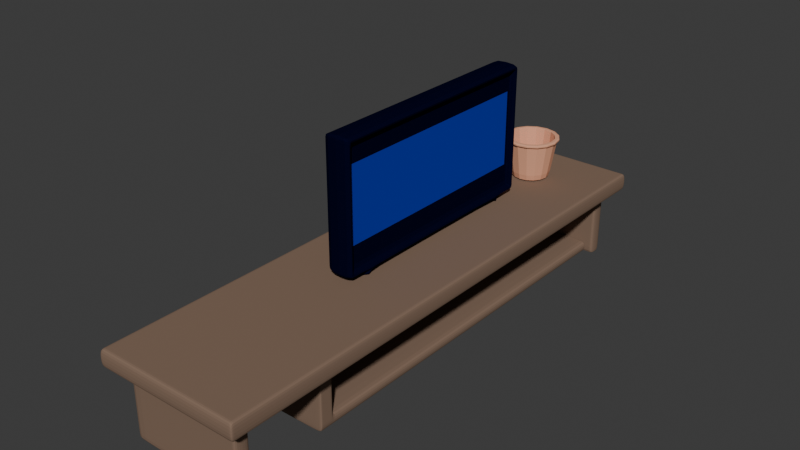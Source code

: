 # Source: Estar.blend  (saved by Blender 4.1.24; exported with 4.5.12 LTS)
import bpy
from mathutils import Matrix  # noqa: F401  (used for matrix-valued properties, if any)

bpy.ops.wm.read_factory_settings(use_empty=True)
scene = bpy.context.scene
scene.name = 'Scene'

# ---- collections
col_collection = bpy.data.collections.new('Collection'); scene.collection.children.link(col_collection)

# ---- materials (node trees are filled in below, after node groups)
mat_material_003 = bpy.data.materials.new('Material.003')
mat_material_003.use_transparent_shadow = False
mat_material_003.diffuse_color = (0.8003, 0.3922, 0.2482, 1.0)
mat_material_001 = bpy.data.materials.new('Material.001')
mat_material_001.use_transparent_shadow = False
mat_material_001.diffuse_color = (0.00155, 0.002005, 0.01745, 1.0)
mat_material_002 = bpy.data.materials.new('Material.002')
mat_material_002.use_transparent_shadow = False
mat_material_002.diffuse_color = (0.006511, 0.03104, 0.4245, 1.0)
mat_material_004 = bpy.data.materials.new('Material.004')
mat_material_004.use_transparent_shadow = False
mat_material_004.diffuse_color = (0.2334, 0.155, 0.1113, 1.0)

# ---- material node trees

# ---- world
world_world = bpy.data.worlds.new('World'); scene.world = world_world
world_world.use_nodes = True; world_world.node_tree.nodes.clear()
_N = world_world.node_tree.nodes; _L = world_world.node_tree.links
n0 = _N.new('ShaderNodeOutputWorld'); n0.name = 'World Output'; n0.location = (300, 300)
n1 = _N.new('ShaderNodeBackground'); n1.name = 'Background'; n1.location = (10, 300)
n1.inputs[0].default_value = (0.05088, 0.05088, 0.05088, 1.0)
_L.new(n1.outputs[0], n0.inputs[0])
n0.is_active_output = True
world_world.color = (0.05088, 0.05088, 0.05088)
world_world.use_sun_shadow = False
world_world.sun_shadow_jitter_overblur = 0.0

# ---- meshes
me_cylinder_001 = bpy.data.meshes.new('Cylinder.001')
me_cylinder_001.from_pydata([(0.0, 1.0, -1.0), (-2.251e-09, 1.207, 1.0), (0.7071, 0.7071, -1.0), (0.8531, 0.8531, 1.0), (1.0, 0.0, -1.0), (1.207, 0.0, 1.0), (0.7071, -0.7071, -1.0), (0.8531, -0.8531, 1.0), (0.0, -1.0, -1.0), (-2.251e-09, -1.207, 1.0), (-0.7071, -0.7071, -1.0), (-0.8531, -0.8531, 1.0), (-1.0, 0.0, -1.0), (-1.207, 0.0, 1.0), (-0.7071, 0.7071, -1.0), (-0.8531, 0.8531, 1.0), (1.029, 1.029, 0.9714), (-2.877e-09, 1.455, 0.9714), (1.455, 0.0, 0.9714), (1.029, -1.029, 0.9714), (-2.877e-09, -1.455, 0.9714), (-1.029, -1.029, 0.9714), (-1.455, 0.0, 0.9714), (-1.029, 1.029, 0.9714), (0.6851, 0.6851, -0.7869), (-4.744e-09, 0.9688, -0.7869), (0.9688, 0.0, -0.7869), (0.6851, -0.6851, -0.7869), (-4.744e-09, -0.9688, -0.7869), (-0.6851, -0.6851, -0.7869), (-0.9688, 0.0, -0.7869), (-0.6851, 0.6851, -0.7869), (-2.077e-09, 1.333, 0.8455), (1.016, 1.016, 0.8855), (1.437, 0.0, 0.8855), (1.016, -1.016, 0.8855), (-2.69e-09, -1.437, 0.8855), (-1.016, -1.016, 0.8855), (-1.437, 0.0, 0.8855), (-1.016, 1.016, 0.8855), (0.962, 0.962, 1.0), (-2.251e-09, 1.361, 1.0), (1.361, 0.0, 1.0), (0.962, -0.962, 1.0), (-2.251e-09, -1.361, 1.0), (-0.962, -0.962, 1.0), (-1.361, 0.0, 1.0), (-0.962, 0.962, 1.0), (-0.9423, 0.9423, 0.8455), (-2.69e-09, 1.437, 0.8855), (-1.333, 0.0, 0.8455), (-0.9423, -0.9423, 0.8455), (-2.077e-09, -1.333, 0.8455), (0.9423, -0.9423, 0.8455), (1.333, 0.0, 0.8455), (0.9423, 0.9423, 0.8455), (0.7118, 0.7118, -0.9631), (1.007, 0.0, -0.9631), (0.7118, -0.7118, -0.9631), (-4.153e-11, -1.007, -0.9631), (-0.7118, -0.7118, -0.9631), (-1.007, 0.0, -0.9631), (-0.7118, 0.7118, -0.9631), (-4.153e-11, 1.007, -0.9631), (-2.063e-09, 1.33, 0.8324), (0.9407, 0.9407, 0.8324), (1.33, 0.0, 0.8324), (0.9407, -0.9407, 0.8324), (-2.063e-09, -1.33, 0.8324), (-0.9407, -0.9407, 0.8324), (-1.33, 0.0, 0.8324), (-0.9407, 0.9407, 0.8324), (-2.251e-09, 1.34, 1.0), (0.9474, 0.9474, 1.0), (1.34, 0.0, 1.0), (0.9474, -0.9474, 1.0), (-2.251e-09, -1.34, 1.0), (-0.9474, -0.9474, 1.0), (-1.34, 0.0, 1.0), (-0.9474, 0.9474, 1.0), (1.012, 1.012, 0.9787), (-2.718e-09, 1.431, 0.9787), (1.431, 0.0, 0.9787), (1.012, -1.012, 0.9787), (-2.718e-09, -1.431, 0.9787), (-1.012, -1.012, 0.9787), (-1.431, 0.0, 0.9787), (-1.012, 1.012, 0.9787), (-2.721e-09, 1.44, 0.8996), (1.018, 1.018, 0.8996), (1.44, 0.0, 0.8996), (1.018, -1.018, 0.8996), (-2.721e-09, -1.44, 0.8996), (-1.018, -1.018, 0.8996), (-1.44, 0.0, 0.8996), (-1.018, 1.018, 0.8996), (-1.005, 1.005, 0.8794), (-2.597e-09, 1.421, 0.8794), (-1.421, 0.0, 0.8794), (-1.005, -1.005, 0.8794), (-2.597e-09, -1.421, 0.8794), (1.005, -1.005, 0.8794), (1.421, 0.0, 0.8794), (1.005, 1.005, 0.8794), (-2.212e-09, 1.356, 0.8543), (-0.9586, 0.9586, 0.8543), (-1.356, 0.0, 0.8543), (-0.9586, -0.9586, 0.8543), (-2.212e-09, -1.356, 0.8543), (0.9586, -0.9586, 0.8543), (1.356, 0.0, 0.8543), (0.9586, 0.9586, 0.8543), (-2.251e-09, 1.23, 1.0), (0.87, 0.87, 1.0), (1.23, 0.0, 1.0), (0.87, -0.87, 1.0), (-2.251e-09, -1.23, 1.0), (-0.87, -0.87, 1.0), (-1.23, 0.0, 1.0), (-0.87, 0.87, 1.0), (-0.9954, 0.0, -0.5867), (-0.7039, 0.7039, -0.5867), (-4.464e-09, -0.9954, -0.5867), (-0.7039, -0.7039, -0.5867), (0.9954, 0.0, -0.5867), (0.7039, -0.7039, -0.5867), (-4.464e-09, 0.9954, -0.5867), (0.7039, 0.7039, -0.5867), (-0.8485, 0.8485, 0.9504), (-0.8485, -0.8485, 0.9504), (0.8485, -0.8485, 0.9504), (0.8485, 0.8485, 0.9504), (-1.2, 0.0, 0.9504), (-2.32e-09, -1.2, 0.9504), (1.2, 0.0, 0.9504), (-2.32e-09, 1.2, 0.9504)], [], [(88, 17, 16, 89), (89, 16, 18, 90), (90, 18, 19, 91), (91, 19, 20, 92), (92, 20, 21, 93), (93, 21, 22, 94), (121, 120, 30, 31), (94, 22, 23, 95), (95, 23, 17, 88), (0, 2, 4, 6, 8, 10, 12, 14), (72, 73, 40, 41), (73, 74, 42, 40), (74, 75, 43, 42), (75, 76, 44, 43), (76, 77, 45, 44), (77, 78, 46, 45), (78, 79, 47, 46), (79, 72, 41, 47), (24, 25, 31, 30, 29, 28, 27, 26), (123, 122, 28, 29), (125, 124, 26, 27), (127, 126, 25, 24), (126, 121, 31, 25), (120, 123, 29, 30), (122, 125, 27, 28), (124, 127, 24, 26), (71, 48, 32, 64), (70, 50, 48, 71), (69, 51, 50, 70), (68, 52, 51, 69), (67, 53, 52, 68), (66, 54, 53, 67), (65, 55, 54, 66), (64, 32, 55, 65), (80, 81, 41, 40), (82, 80, 40, 42), (83, 82, 42, 43), (84, 83, 43, 44), (85, 84, 44, 45), (86, 85, 45, 46), (87, 86, 46, 47), (81, 87, 47, 41), (105, 104, 32, 48), (106, 105, 48, 50), (107, 106, 50, 51), (108, 107, 51, 52), (109, 108, 52, 53), (110, 109, 53, 54), (111, 110, 54, 55), (104, 111, 55, 32), (0, 63, 56, 2), (2, 56, 57, 4), (4, 57, 58, 6), (6, 58, 59, 8), (8, 59, 60, 10), (10, 60, 61, 12), (12, 61, 62, 14), (14, 62, 63, 0), (63, 64, 65, 56), (56, 65, 66, 57), (57, 66, 67, 58), (58, 67, 68, 59), (59, 68, 69, 60), (60, 69, 70, 61), (61, 70, 71, 62), (62, 71, 64, 63), (119, 112, 72, 79), (118, 119, 79, 78), (117, 118, 78, 77), (116, 117, 77, 76), (115, 116, 76, 75), (114, 115, 75, 74), (113, 114, 74, 73), (112, 113, 73, 72), (17, 23, 87, 81), (23, 22, 86, 87), (22, 21, 85, 86), (21, 20, 84, 85), (20, 19, 83, 84), (19, 18, 82, 83), (18, 16, 80, 82), (16, 17, 81, 80), (39, 95, 88, 49), (38, 94, 95, 39), (37, 93, 94, 38), (36, 92, 93, 37), (35, 91, 92, 36), (34, 90, 91, 35), (33, 89, 90, 34), (49, 88, 89, 33), (49, 33, 103, 97), (33, 34, 102, 103), (34, 35, 101, 102), (35, 36, 100, 101), (36, 37, 99, 100), (37, 38, 98, 99), (38, 39, 96, 98), (39, 49, 97, 96), (97, 103, 111, 104), (103, 102, 110, 111), (102, 101, 109, 110), (101, 100, 108, 109), (100, 99, 107, 108), (99, 98, 106, 107), (98, 96, 105, 106), (96, 97, 104, 105), (1, 3, 113, 112), (3, 5, 114, 113), (5, 7, 115, 114), (7, 9, 116, 115), (9, 11, 117, 116), (11, 13, 118, 117), (13, 15, 119, 118), (15, 1, 112, 119), (134, 131, 127, 124), (133, 130, 125, 122), (132, 129, 123, 120), (135, 128, 121, 126), (131, 135, 126, 127), (130, 134, 124, 125), (129, 133, 122, 123), (128, 132, 120, 121), (15, 13, 132, 128), (11, 9, 133, 129), (7, 5, 134, 130), (3, 1, 135, 131), (1, 15, 128, 135), (13, 11, 129, 132), (9, 7, 130, 133), (5, 3, 131, 134)])
_uv = me_cylinder_001.uv_layers.new(name='UVMap')
_uv.uv.foreach_set('vector', [1.0, 0.9739, 1.0, 0.9907, 0.875, 0.9907, 0.875, 0.9739, 0.875, 0.9739, 0.875, 0.9907, 0.75, 0.9907, 0.75, 0.9739, 0.75, 0.9739, 0.75, 0.9907, 0.625, 0.9907, 0.625, 0.9739, 0.625, 0.9739, 0.625, 0.9907, 0.5, 0.9907, 0.5, 0.9739, 0.5, 0.9739, 0.5, 0.9907, 0.375, 0.9907, 0.375, 0.9739, 0.375, 0.9739, 0.375, 0.9907, 0.25, 0.9907, 0.25, 0.9739, 0.0995, 0.4005, 0.03717, 0.25, 0.03717, 0.25, 0.0995, 0.4005, 0.25, 0.9739, 0.25, 0.9907, 0.125, 0.9907, 0.125, 0.9739, 0.125, 0.9739, 0.125, 0.9907, -4.432e-05, 0.9907, 2.978e-05, 0.9739, 0.75, 0.49, 0.9197, 0.4197, 0.99, 0.25, 0.9197, 0.08029, 0.75, 0.01, 0.5803, 0.08029, 0.51, 0.25, 0.5803, 0.4197, 0.25, 0.4864, 0.4171, 0.4171, 0.4197, 0.4197, 0.25, 0.49, 0.4171, 0.4171, 0.4864, 0.25, 0.49, 0.25, 0.4197, 0.4197, 0.4864, 0.25, 0.4171, 0.08287, 0.4197, 0.08029, 0.49, 0.25, 0.4171, 0.08287, 0.25, 0.01364, 0.25, 0.01, 0.4197, 0.08029, 0.25, 0.01364, 0.08287, 0.08287, 0.08029, 0.08029, 0.25, 0.01, 0.08287, 0.08287, 0.01364, 0.25, 0.01, 0.25, 0.08029, 0.08029, 0.01364, 0.25, 0.08287, 0.4171, 0.08029, 0.4197, 0.01, 0.25, 0.08287, 0.4171, 0.25, 0.4864, 0.25, 0.49, 0.08029, 0.4197, 0.4005, 0.4005, 0.25, 0.4628, 0.0995, 0.4005, 0.03717, 0.25, 0.0995, 0.0995, 0.25, 0.03717, 0.4005, 0.0995, 0.4628, 0.25, 0.0995, 0.0995, 0.25, 0.03717, 0.25, 0.03717, 0.0995, 0.0995, 0.4005, 0.0995, 0.4628, 0.25, 0.4628, 0.25, 0.4005, 0.0995, 0.4005, 0.4005, 0.25, 0.4628, 0.25, 0.4628, 0.4005, 0.4005, 0.25, 0.4628, 0.0995, 0.4005, 0.0995, 0.4005, 0.25, 0.4628, 0.03717, 0.25, 0.0995, 0.0995, 0.0995, 0.0995, 0.03717, 0.25, 0.25, 0.03717, 0.4005, 0.0995, 0.4005, 0.0995, 0.25, 0.03717, 0.4628, 0.25, 0.4005, 0.4005, 0.4005, 0.4005, 0.4628, 0.25, 0.125, 0.9581, 0.125, 0.9614, 0.0, 0.9614, 0.0, 0.9581, 0.25, 0.9581, 0.25, 0.9614, 0.125, 0.9614, 0.125, 0.9581, 0.375, 0.9581, 0.375, 0.9614, 0.25, 0.9614, 0.25, 0.9581, 0.5, 0.9581, 0.5, 0.9614, 0.375, 0.9614, 0.375, 0.9581, 0.625, 0.9581, 0.625, 0.9614, 0.5, 0.9614, 0.5, 0.9581, 0.75, 0.9581, 0.75, 0.9614, 0.625, 0.9614, 0.625, 0.9581, 0.875, 0.9581, 0.875, 0.9614, 0.75, 0.9614, 0.75, 0.9581, 1.0, 0.9581, 1.0, 0.9614, 0.875, 0.9614, 0.875, 0.9581, 0.875, 0.9931, 1.0, 0.9931, 1.0, 1.0, 0.875, 1.0, 0.75, 0.9931, 0.875, 0.9931, 0.875, 1.0, 0.75, 1.0, 0.625, 0.9931, 0.75, 0.9931, 0.75, 1.0, 0.625, 1.0, 0.5, 0.9931, 0.625, 0.9931, 0.625, 1.0, 0.5, 1.0, 0.375, 0.9931, 0.5, 0.9931, 0.5, 1.0, 0.375, 1.0, 0.25, 0.9931, 0.375, 0.9931, 0.375, 1.0, 0.25, 1.0, 0.125, 0.9931, 0.25, 0.9931, 0.25, 1.0, 0.125, 1.0, -3.302e-05, 0.9931, 0.125, 0.9931, 0.125, 1.0, 0.0, 1.0, 0.125, 0.9634, 9.771e-06, 0.9634, 0.0, 0.9614, 0.125, 0.9614, 0.25, 0.9634, 0.125, 0.9634, 0.125, 0.9614, 0.25, 0.9614, 0.375, 0.9634, 0.25, 0.9634, 0.25, 0.9614, 0.375, 0.9614, 0.5, 0.9634, 0.375, 0.9634, 0.375, 0.9614, 0.5, 0.9614, 0.625, 0.9634, 0.5, 0.9634, 0.5, 0.9614, 0.625, 0.9614, 0.75, 0.9634, 0.625, 0.9634, 0.625, 0.9614, 0.75, 0.9614, 0.875, 0.9634, 0.75, 0.9634, 0.75, 0.9614, 0.875, 0.9614, 1.0, 0.9634, 0.875, 0.9634, 0.875, 0.9614, 1.0, 0.9614, 1.0, 0.5, 1.0, 0.5092, 0.875, 0.5092, 0.875, 0.5, 0.875, 0.5, 0.875, 0.5092, 0.75, 0.5092, 0.75, 0.5, 0.75, 0.5, 0.75, 0.5092, 0.625, 0.5092, 0.625, 0.5, 0.625, 0.5, 0.625, 0.5092, 0.5, 0.5092, 0.5, 0.5, 0.5, 0.5, 0.5, 0.5092, 0.375, 0.5092, 0.375, 0.5, 0.375, 0.5, 0.375, 0.5092, 0.25, 0.5092, 0.25, 0.5, 0.25, 0.5, 0.25, 0.5092, 0.125, 0.5092, 0.125, 0.5, 0.125, 0.5, 0.125, 0.5092, 0.0, 0.5092, 0.0, 0.5, 1.0, 0.5092, 1.0, 0.9581, 0.875, 0.9581, 0.875, 0.5092, 0.875, 0.5092, 0.875, 0.9581, 0.75, 0.9581, 0.75, 0.5092, 0.75, 0.5092, 0.75, 0.9581, 0.625, 0.9581, 0.625, 0.5092, 0.625, 0.5092, 0.625, 0.9581, 0.5, 0.9581, 0.5, 0.5092, 0.5, 0.5092, 0.5, 0.9581, 0.375, 0.9581, 0.375, 0.5092, 0.375, 0.5092, 0.375, 0.9581, 0.25, 0.9581, 0.25, 0.5092, 0.25, 0.5092, 0.25, 0.9581, 0.125, 0.9581, 0.125, 0.5092, 0.125, 0.5092, 0.125, 0.9581, 0.0, 0.9581, 0.0, 0.5092, 0.09654, 0.4035, 0.25, 0.467, 0.25, 0.4864, 0.08287, 0.4171, 0.03297, 0.25, 0.09654, 0.4035, 0.08287, 0.4171, 0.01364, 0.25, 0.09654, 0.09654, 0.03297, 0.25, 0.01364, 0.25, 0.08287, 0.08287, 0.25, 0.03297, 0.09654, 0.09654, 0.08287, 0.08287, 0.25, 0.01364, 0.4035, 0.09654, 0.25, 0.03297, 0.25, 0.01364, 0.4171, 0.08287, 0.467, 0.25, 0.4035, 0.09654, 0.4171, 0.08287, 0.4864, 0.25, 0.4035, 0.4035, 0.467, 0.25, 0.4864, 0.25, 0.4171, 0.4171, 0.25, 0.467, 0.4035, 0.4035, 0.4171, 0.4171, 0.25, 0.4864, -4.432e-05, 0.9907, 0.125, 0.9907, 0.125, 0.9931, -3.302e-05, 0.9931, 0.125, 0.9907, 0.25, 0.9907, 0.25, 0.9931, 0.125, 0.9931, 0.25, 0.9907, 0.375, 0.9907, 0.375, 0.9931, 0.25, 0.9931, 0.375, 0.9907, 0.5, 0.9907, 0.5, 0.9931, 0.375, 0.9931, 0.5, 0.9907, 0.625, 0.9907, 0.625, 0.9931, 0.5, 0.9931, 0.625, 0.9907, 0.75, 0.9907, 0.75, 0.9931, 0.625, 0.9931, 0.75, 0.9907, 0.875, 0.9907, 0.875, 0.9931, 0.75, 0.9931, 0.875, 0.9907, 1.0, 0.9907, 1.0, 0.9931, 0.875, 0.9931, 0.125, 0.9706, 0.125, 0.9739, 2.978e-05, 0.9739, 4.435e-05, 0.9706, 0.25, 0.9706, 0.25, 0.9739, 0.125, 0.9739, 0.125, 0.9706, 0.375, 0.9706, 0.375, 0.9739, 0.25, 0.9739, 0.25, 0.9706, 0.5, 0.9706, 0.5, 0.9739, 0.375, 0.9739, 0.375, 0.9706, 0.625, 0.9706, 0.625, 0.9739, 0.5, 0.9739, 0.5, 0.9706, 0.75, 0.9706, 0.75, 0.9739, 0.625, 0.9739, 0.625, 0.9706, 0.875, 0.9706, 0.875, 0.9739, 0.75, 0.9739, 0.75, 0.9706, 1.0, 0.9706, 1.0, 0.9739, 0.875, 0.9739, 0.875, 0.9706, 1.0, 0.9706, 0.875, 0.9706, 0.875, 0.9692, 1.0, 0.9692, 0.875, 0.9706, 0.75, 0.9706, 0.75, 0.9692, 0.875, 0.9692, 0.75, 0.9706, 0.625, 0.9706, 0.625, 0.9692, 0.75, 0.9692, 0.625, 0.9706, 0.5, 0.9706, 0.5, 0.9692, 0.625, 0.9692, 0.5, 0.9706, 0.375, 0.9706, 0.375, 0.9692, 0.5, 0.9692, 0.375, 0.9706, 0.25, 0.9706, 0.25, 0.9692, 0.375, 0.9692, 0.25, 0.9706, 0.125, 0.9706, 0.125, 0.9692, 0.25, 0.9692, 0.125, 0.9706, 4.435e-05, 0.9706, 3.759e-05, 0.9692, 0.125, 0.9692, 1.0, 0.9692, 0.875, 0.9692, 0.875, 0.9634, 1.0, 0.9634, 0.875, 0.9692, 0.75, 0.9692, 0.75, 0.9634, 0.875, 0.9634, 0.75, 0.9692, 0.625, 0.9692, 0.625, 0.9634, 0.75, 0.9634, 0.625, 0.9692, 0.5, 0.9692, 0.5, 0.9634, 0.625, 0.9634, 0.5, 0.9692, 0.375, 0.9692, 0.375, 0.9634, 0.5, 0.9634, 0.375, 0.9692, 0.25, 0.9692, 0.25, 0.9634, 0.375, 0.9634, 0.25, 0.9692, 0.125, 0.9692, 0.125, 0.9634, 0.25, 0.9634, 0.125, 0.9692, 3.759e-05, 0.9692, 9.771e-06, 0.9634, 0.125, 0.9634, 0.25, 0.4628, 0.4005, 0.4005, 0.4035, 0.4035, 0.25, 0.467, 0.4005, 0.4005, 0.4628, 0.25, 0.467, 0.25, 0.4035, 0.4035, 0.4628, 0.25, 0.4005, 0.0995, 0.4035, 0.09654, 0.467, 0.25, 0.4005, 0.0995, 0.25, 0.03717, 0.25, 0.03297, 0.4035, 0.09654, 0.25, 0.03717, 0.0995, 0.0995, 0.09654, 0.09654, 0.25, 0.03297, 0.0995, 0.0995, 0.03717, 0.25, 0.03297, 0.25, 0.09654, 0.09654, 0.03717, 0.25, 0.0995, 0.4005, 0.09654, 0.4035, 0.03297, 0.25, 0.0995, 0.4005, 0.25, 0.4628, 0.25, 0.467, 0.09654, 0.4035, 0.4628, 0.25, 0.4005, 0.4005, 0.4005, 0.4005, 0.4628, 0.25, 0.25, 0.03717, 0.4005, 0.0995, 0.4005, 0.0995, 0.25, 0.03717, 0.03717, 0.25, 0.0995, 0.0995, 0.0995, 0.0995, 0.03717, 0.25, 0.25, 0.4628, 0.0995, 0.4005, 0.0995, 0.4005, 0.25, 0.4628, 0.4005, 0.4005, 0.25, 0.4628, 0.25, 0.4628, 0.4005, 0.4005, 0.4005, 0.0995, 0.4628, 0.25, 0.4628, 0.25, 0.4005, 0.0995, 0.0995, 0.0995, 0.25, 0.03717, 0.25, 0.03717, 0.0995, 0.0995, 0.0995, 0.4005, 0.03717, 0.25, 0.03717, 0.25, 0.0995, 0.4005, 0.0995, 0.4005, 0.03717, 0.25, 0.03717, 0.25, 0.0995, 0.4005, 0.0995, 0.0995, 0.25, 0.03717, 0.25, 0.03717, 0.0995, 0.0995, 0.4005, 0.0995, 0.4628, 0.25, 0.4628, 0.25, 0.4005, 0.0995, 0.4005, 0.4005, 0.25, 0.4628, 0.25, 0.4628, 0.4005, 0.4005, 0.25, 0.4628, 0.0995, 0.4005, 0.0995, 0.4005, 0.25, 0.4628, 0.03717, 0.25, 0.0995, 0.0995, 0.0995, 0.0995, 0.03717, 0.25, 0.25, 0.03717, 0.4005, 0.0995, 0.4005, 0.0995, 0.25, 0.03717, 0.4628, 0.25, 0.4005, 0.4005, 0.4005, 0.4005, 0.4628, 0.25])
me_cylinder_001.materials.append(mat_material_003)
me_cylinder_001.update()
me_cube_014 = bpy.data.meshes.new('Cube.014')
me_cube_014.from_pydata([(-1.0, -1.0, -1.0), (-1.0, -1.0, 1.0), (-1.0, 1.0, -1.0), (-1.0, 1.0, 1.0), (1.0, -1.0, -1.0), (1.0, -1.0, 1.0), (1.0, 1.0, -1.0), (1.0, 1.0, 1.0), (-1.0, 0.9598, -1.0), (-1.0, -0.9598, -1.0), (-1.0, -0.9598, 1.0), (-1.0, 0.9598, 1.0), (1.0, -0.9598, -1.0), (1.0, 0.9598, -1.0), (1.0, 0.9598, 1.0), (1.0, -0.9598, 1.0), (-1.0, -1.0, -0.9168), (-1.0, -1.0, 0.9168), (-1.0, 1.0, 0.9168), (-1.0, 1.0, -0.9168), (1.0, 1.0, 0.9168), (1.0, 1.0, -0.9168), (1.0, -1.0, 0.9168), (1.0, -1.0, -0.9168), (1.0, 0.9598, 0.9168), (1.0, 0.9598, -0.9168), (1.0, -0.9598, 0.9168), (1.0, -0.9598, -0.9168), (-1.0, -0.9598, 0.9168), (-1.0, -0.9598, -0.9168), (-1.0, 0.9598, 0.9168), (-1.0, 0.9598, -0.9168), (0.5127, 0.9598, 0.9168), (0.5127, 0.9598, -0.9168), (0.5127, -0.9598, 0.9168), (0.5127, -0.9598, -0.9168), (-0.9727, 0.7394, -1.0), (-0.978, -0.7342, -1.0), (-1.0, -0.7121, 1.0), (-1.0, 0.7121, 1.0), (0.978, -0.7342, -1.0), (0.9727, 0.7394, -1.0), (1.0, 0.7121, 1.0), (1.0, -0.7121, 1.0), (-1.0, -0.7121, -0.9168), (-1.0, 0.7121, -0.9168), (-1.0, -0.7121, 0.9168), (-1.0, 0.7121, 0.9168), (1.0, 0.7121, -0.9168), (1.0, -0.7121, -0.9168), (1.0, 0.7121, 0.9168), (1.0, -0.7121, 0.9168), (0.5127, 0.7121, -0.9168), (0.5127, -0.7121, -0.9168), (0.5127, 0.7121, 0.9168), (0.5127, -0.7121, 0.9168), (-0.978, -0.8139, -1.0), (1.0, -0.8359, 1.0), (1.0, -0.8359, -0.9168), (1.0, -0.8359, 0.9168), (0.5127, -0.8359, -0.9168), (0.5127, -0.8359, 0.9168), (-1.0, -0.8359, 1.0), (0.978, -0.8139, -1.0), (-1.0, -0.8359, -0.9168), (-1.0, -0.8359, 0.9168), (-1.0, 0.8359, 1.0), (0.9727, 0.8087, -1.0), (-1.0, 0.8359, -0.9168), (-1.0, 0.8359, 0.9168), (-0.9727, 0.8087, -1.0), (1.0, 0.8359, 1.0), (1.0, 0.8359, -0.9168), (1.0, 0.8359, 0.9168), (0.5127, 0.8359, -0.9168), (0.5127, 0.8359, 0.9168), (1.0, -0.8359, -1.0), (1.0, -0.7121, -1.0), (-1.0, -0.7121, -1.0), (-1.0, -0.8359, -1.0), (0.978, -0.8487, -1.094), (0.978, -0.769, -1.094), (-0.978, -0.769, -1.094), (-0.978, -0.8487, -1.094), (-1.0, 0.8359, -1.0), (-1.0, 0.7121, -1.0), (1.0, 0.7121, -1.0), (1.0, 0.8359, -1.0), (-0.9727, 0.8319, -1.094), (-0.9727, 0.7626, -1.094), (0.9727, 0.7626, -1.094), (0.9727, 0.8319, -1.094), (-1.0, -0.9598, -1.0), (1.0, -0.9598, 1.0), (1.0, -0.9598, -0.9168), (1.0, -0.9598, 0.9168), (0.5127, -0.9598, -0.9168), (0.5127, -0.9598, 0.9168), (-1.0, -0.9598, 1.0), (1.0, -0.9598, -1.0), (-1.0, -0.9598, -0.9168), (-1.0, -0.9598, 0.9168), (-1.0, 0.9467, 1.0), (1.0, 0.9467, -1.0), (-1.0, 0.9467, -0.9168), (-1.0, 0.9467, 0.9168), (-1.0, 0.9467, -1.0), (1.0, 0.9467, 1.0), (1.0, 0.9467, -0.9168), (1.0, 0.9467, 0.9168), (0.5127, 0.9467, -0.9168), (0.5127, 0.9467, 0.9168), (-1.0, -1.0, 0.8704), (-1.0, 1.0, 0.8704), (1.0, 1.0, 0.8704), (1.0, -1.0, 0.8704), (1.0, 0.9598, 0.8704), (1.0, -0.9598, 0.8704), (-1.0, -0.9598, 0.8704), (-1.0, 0.9598, 0.8704), (0.5127, 0.9598, 0.8704), (0.5127, -0.9598, 0.8704), (0.5127, 0.7121, 0.8704), (0.5127, -0.7121, 0.8704), (-1.0, -0.7121, 0.8704), (-1.0, 0.7121, 0.8704), (-1.0, -0.8359, 0.8704), (0.5127, -0.8359, 0.8704), (0.5127, 0.8359, 0.8704), (-1.0, 0.8359, 0.8704), (-1.0, -0.9598, 0.8704), (0.5127, -0.9598, 0.8704), (0.5127, 0.9467, 0.8704), (-1.0, 0.9467, 0.8704), (-1.0, 1.0, -0.8402), (1.0, 1.0, -0.8402), (1.0, -1.0, -0.8402), (1.0, 0.9598, -0.8402), (1.0, -0.9598, -0.8402), (-1.0, -0.9598, -0.8402), (-1.0, 0.9598, -0.8402), (0.5127, 0.9598, -0.8402), (0.5127, -0.9598, -0.8402), (0.5127, 0.7121, -0.8402), (0.5127, -0.7121, -0.8402), (-1.0, -0.7121, -0.8402), (-1.0, 0.7121, -0.8402), (-1.0, -0.8359, -0.8402), (0.5127, -0.8359, -0.8402), (0.5127, 0.8359, -0.8402), (-1.0, 0.8359, -0.8402), (-1.0, -0.9598, -0.8402), (0.5127, -0.9598, -0.8402), (0.5127, 0.9467, -0.8402), (-1.0, 0.9467, -0.8402), (-1.0, -1.0, -0.8402)], [], [(30, 11, 3, 18), (18, 3, 7, 20), (26, 15, 5, 22), (22, 5, 1, 17), (9, 12, 4, 0), (15, 10, 1, 5), (7, 3, 11, 14), (93, 98, 10, 15), (2, 6, 13, 8), (92, 99, 12, 9), (20, 7, 14, 24), (95, 93, 15, 26), (17, 1, 10, 28), (105, 102, 11, 30), (106, 104, 31, 8), (133, 105, 30, 119), (0, 16, 29, 9), (112, 17, 28, 118), (99, 94, 27, 12), (95, 26, 34, 97), (6, 21, 25, 13), (114, 20, 24, 116), (4, 23, 16, 0), (115, 22, 17, 112), (12, 27, 23, 4), (117, 26, 22, 115), (2, 19, 21, 6), (113, 18, 20, 114), (8, 31, 19, 2), (119, 30, 18, 113), (131, 97, 34, 121), (138, 27, 35, 142), (116, 24, 32, 120), (108, 25, 33, 110), (58, 49, 53, 60), (49, 48, 52, 53), (128, 75, 54, 122), (122, 54, 55, 123), (73, 50, 54, 75), (50, 51, 55, 54), (87, 72, 48, 86), (86, 48, 49, 77), (126, 65, 46, 124), (124, 46, 47, 125), (79, 64, 44, 78), (78, 44, 45, 85), (65, 62, 38, 46), (46, 38, 39, 47), (73, 71, 42, 50), (50, 42, 43, 51), (67, 41, 90, 91), (85, 86, 77, 78), (71, 66, 39, 42), (42, 39, 38, 43), (101, 98, 62, 65), (92, 100, 64, 79), (130, 101, 65, 126), (94, 58, 60, 96), (123, 55, 61, 127), (51, 59, 61, 55), (77, 49, 58, 76), (51, 43, 57, 59), (56, 37, 82, 83), (43, 38, 62, 57), (107, 102, 66, 71), (106, 103, 87, 84), (109, 107, 71, 73), (103, 108, 72, 87), (109, 73, 75, 111), (132, 111, 75, 128), (48, 72, 74, 52), (125, 47, 69, 129), (85, 45, 68, 84), (47, 39, 66, 69), (63, 40, 77, 76), (40, 37, 78, 77), (37, 56, 79, 78), (56, 63, 76, 79), (82, 81, 80, 83), (40, 63, 80, 81), (63, 56, 83, 80), (37, 40, 81, 82), (70, 36, 85, 84), (36, 41, 86, 85), (41, 67, 87, 86), (67, 70, 84, 87), (88, 91, 90, 89), (36, 70, 88, 89), (70, 67, 91, 88), (41, 36, 89, 90), (27, 94, 96, 35), (118, 28, 101, 130), (9, 29, 100, 92), (28, 10, 98, 101), (127, 61, 97, 131), (59, 95, 97, 61), (76, 58, 94, 99), (59, 57, 93, 95), (79, 76, 99, 92), (57, 62, 98, 93), (120, 32, 111, 132), (24, 109, 111, 32), (13, 25, 108, 103), (24, 14, 107, 109), (8, 13, 103, 106), (14, 11, 102, 107), (72, 108, 110, 74), (129, 69, 105, 133), (84, 68, 104, 106), (69, 66, 102, 105), (150, 129, 133, 154), (141, 120, 132, 153), (148, 127, 131, 152), (139, 118, 130, 151), (146, 125, 129, 150), (153, 132, 128, 149), (144, 123, 127, 148), (151, 130, 126, 147), (145, 124, 125, 146), (147, 126, 124, 145), (143, 122, 123, 144), (149, 128, 122, 143), (137, 116, 120, 141), (26, 117, 121, 34), (152, 131, 121, 142), (140, 119, 113, 134), (134, 113, 114, 135), (138, 117, 115, 136), (136, 115, 112, 155), (135, 114, 116, 137), (155, 112, 118, 139), (154, 133, 119, 140), (104, 154, 140, 31), (16, 155, 139, 29), (21, 135, 137, 25), (23, 136, 155, 16), (27, 138, 136, 23), (19, 134, 135, 21), (31, 140, 134, 19), (96, 152, 142, 35), (25, 137, 141, 33), (74, 149, 143, 52), (52, 143, 144, 53), (64, 147, 145, 44), (44, 145, 146, 45), (100, 151, 147, 64), (53, 144, 148, 60), (110, 153, 149, 74), (45, 146, 150, 68), (29, 139, 151, 100), (60, 148, 152, 96), (33, 141, 153, 110), (68, 150, 154, 104), (117, 138, 142, 121)])
me_cube_014.polygons.foreach_set('material_index', [0, 0, 0, 0, 0, 0, 0, 0, 0, 0, 0, 0, 0, 0, 0, 0, 0, 0, 0, 0, 0, 0, 0, 0, 0, 0, 0, 0, 0, 0, 0, 0, 0, 0, 0, 0, 0, 0, 0, 0, 0, 0, 0, 0, 0, 0, 0, 0, 0, 0, 0, 0, 0, 0, 0, 0, 0, 0, 0, 0, 0, 0, 0, 0, 0, 0, 0, 0, 0, 0, 0, 0, 0, 0, 0, 0, 0, 0, 0, 0, 0, 0, 0, 0, 0, 0, 0, 0, 0, 0, 0, 0, 0, 0, 0, 0, 0, 0, 0, 0, 0, 0, 0, 0, 0, 0, 0, 0, 0, 0, 0, 0, 1, 0, 0, 1, 1, 0, 0, 0, 1, 1, 0, 0, 0, 0, 0, 0, 0, 0, 0, 0, 0, 0, 0, 0, 0, 0, 0, 0, 0, 0, 0, 0, 0, 0, 0, 0, 0, 0, 0, 0, 0, 0])
_uv = me_cube_014.uv_layers.new(name='UVMap')
_uv.uv.foreach_set('vector', [0.5417, 0.1667, 0.625, 0.1667, 0.625, 0.25, 0.5417, 0.25, 0.5417, 0.25, 0.625, 0.25, 0.625, 0.5, 0.5417, 0.5, 0.5417, 0.6667, 0.625, 0.6667, 0.625, 0.75, 0.5417, 0.75, 0.5417, 0.75, 0.625, 0.75, 0.625, 1.0, 0.5417, 1.0, 0.125, 0.6667, 0.375, 0.6667, 0.375, 0.75, 0.125, 0.75, 0.625, 0.6667, 0.875, 0.6667, 0.875, 0.75, 0.625, 0.75, 0.625, 0.5, 0.875, 0.5, 0.875, 0.5833, 0.625, 0.5833, 0.625, 0.6667, 0.875, 0.6667, 0.875, 0.6667, 0.625, 0.6667, 0.125, 0.5, 0.375, 0.5, 0.375, 0.5833, 0.125, 0.5833, 0.125, 0.6667, 0.375, 0.6667, 0.375, 0.6667, 0.125, 0.6667, 0.5417, 0.5, 0.625, 0.5, 0.625, 0.5833, 0.5417, 0.5833, 0.5417, 0.6667, 0.625, 0.6667, 0.625, 0.6667, 0.5417, 0.6667, 0.5417, 0.0, 0.625, 0.0, 0.625, 0.08333, 0.5417, 0.08333, 0.5417, 0.1652, 0.625, 0.1652, 0.625, 0.1667, 0.5417, 0.1667, 0.375, 0.1652, 0.4583, 0.1652, 0.4583, 0.1667, 0.375, 0.1667, 0.5396, 0.1652, 0.5417, 0.1652, 0.5417, 0.1667, 0.5396, 0.1667, 0.375, 0.0, 0.4583, 0.0, 0.4583, 0.08333, 0.375, 0.08333, 0.5396, 0.0, 0.5417, 0.0, 0.5417, 0.08333, 0.5396, 0.08333, 0.375, 0.6667, 0.4583, 0.6667, 0.4583, 0.6667, 0.375, 0.6667, 0.5417, 0.6667, 0.5417, 0.6667, 0.5417, 0.6667, 0.5417, 0.6667, 0.375, 0.5, 0.4583, 0.5, 0.4583, 0.5833, 0.375, 0.5833, 0.5396, 0.5, 0.5417, 0.5, 0.5417, 0.5833, 0.5396, 0.5833, 0.375, 0.75, 0.4583, 0.75, 0.4583, 1.0, 0.375, 1.0, 0.5396, 0.75, 0.5417, 0.75, 0.5417, 1.0, 0.5396, 1.0, 0.375, 0.6667, 0.4583, 0.6667, 0.4583, 0.75, 0.375, 0.75, 0.5396, 0.6667, 0.5417, 0.6667, 0.5417, 0.75, 0.5396, 0.75, 0.375, 0.25, 0.4583, 0.25, 0.4583, 0.5, 0.375, 0.5, 0.5396, 0.25, 0.5417, 0.25, 0.5417, 0.5, 0.5396, 0.5, 0.375, 0.1667, 0.4583, 0.1667, 0.4583, 0.25, 0.375, 0.25, 0.5396, 0.1667, 0.5417, 0.1667, 0.5417, 0.25, 0.5396, 0.25, 0.5396, 0.6667, 0.5417, 0.6667, 0.5417, 0.6667, 0.5396, 0.6667, 0.4618, 0.6667, 0.4583, 0.6667, 0.4583, 0.6667, 0.4618, 0.6667, 0.5396, 0.5833, 0.5417, 0.5833, 0.5417, 0.5833, 0.5396, 0.5833, 0.4583, 0.5848, 0.4583, 0.5833, 0.4583, 0.5833, 0.4583, 0.5848, 0.4583, 0.6528, 0.4583, 0.6389, 0.4583, 0.6389, 0.4583, 0.6528, 0.4583, 0.6389, 0.4583, 0.6111, 0.4583, 0.6111, 0.4583, 0.6389, 0.5396, 0.5972, 0.5417, 0.5972, 0.5417, 0.6111, 0.5396, 0.6111, 0.5396, 0.6111, 0.5417, 0.6111, 0.5417, 0.6389, 0.5396, 0.6389, 0.5417, 0.5972, 0.5417, 0.6111, 0.5417, 0.6111, 0.5417, 0.5972, 0.5417, 0.6111, 0.5417, 0.6389, 0.5417, 0.6389, 0.5417, 0.6111, 0.375, 0.5972, 0.4583, 0.5972, 0.4583, 0.6111, 0.375, 0.6111, 0.375, 0.6111, 0.4583, 0.6111, 0.4583, 0.6389, 0.375, 0.6389, 0.5396, 0.09722, 0.5417, 0.09722, 0.5417, 0.1111, 0.5396, 0.1111, 0.5396, 0.1111, 0.5417, 0.1111, 0.5417, 0.1389, 0.5396, 0.1389, 0.375, 0.09722, 0.4583, 0.09722, 0.4583, 0.1111, 0.375, 0.1111, 0.375, 0.1111, 0.4583, 0.1111, 0.4583, 0.1389, 0.375, 0.1389, 0.5417, 0.09722, 0.625, 0.09722, 0.625, 0.1111, 0.5417, 0.1111, 0.5417, 0.1111, 0.625, 0.1111, 0.625, 0.1389, 0.5417, 0.1389, 0.5417, 0.5972, 0.625, 0.5972, 0.625, 0.6111, 0.5417, 0.6111, 0.5417, 0.6111, 0.625, 0.6111, 0.625, 0.6389, 0.5417, 0.6389, 0.3716, 0.6003, 0.3716, 0.6081, 0.3716, 0.6081, 0.3716, 0.6003, 0.125, 0.6111, 0.375, 0.6111, 0.375, 0.6389, 0.125, 0.6389, 0.625, 0.5972, 0.875, 0.5972, 0.875, 0.6111, 0.625, 0.6111, 0.625, 0.6111, 0.875, 0.6111, 0.875, 0.6389, 0.625, 0.6389, 0.5417, 0.08333, 0.625, 0.08333, 0.625, 0.09722, 0.5417, 0.09722, 0.375, 0.08333, 0.4583, 0.08333, 0.4583, 0.09722, 0.375, 0.09722, 0.5396, 0.08333, 0.5417, 0.08333, 0.5417, 0.09722, 0.5396, 0.09722, 0.4583, 0.6667, 0.4583, 0.6528, 0.4583, 0.6528, 0.4583, 0.6667, 0.5396, 0.6389, 0.5417, 0.6389, 0.5417, 0.6528, 0.5396, 0.6528, 0.5417, 0.6389, 0.5417, 0.6528, 0.5417, 0.6528, 0.5417, 0.6389, 0.375, 0.6389, 0.4583, 0.6389, 0.4583, 0.6528, 0.375, 0.6528, 0.5417, 0.6389, 0.625, 0.6389, 0.625, 0.6528, 0.5417, 0.6528, 0.1278, 0.6503, 0.1278, 0.6414, 0.1278, 0.6414, 0.1278, 0.6503, 0.625, 0.6389, 0.875, 0.6389, 0.875, 0.6528, 0.625, 0.6528, 0.625, 0.5848, 0.875, 0.5848, 0.875, 0.5972, 0.625, 0.5972, 0.125, 0.5848, 0.375, 0.5848, 0.375, 0.5972, 0.125, 0.5972, 0.5417, 0.5848, 0.625, 0.5848, 0.625, 0.5972, 0.5417, 0.5972, 0.375, 0.5848, 0.4583, 0.5848, 0.4583, 0.5972, 0.375, 0.5972, 0.5417, 0.5848, 0.5417, 0.5972, 0.5417, 0.5972, 0.5417, 0.5848, 0.5396, 0.5848, 0.5417, 0.5848, 0.5417, 0.5972, 0.5396, 0.5972, 0.4583, 0.6111, 0.4583, 0.5972, 0.4583, 0.5972, 0.4583, 0.6111, 0.5396, 0.1389, 0.5417, 0.1389, 0.5417, 0.1528, 0.5396, 0.1528, 0.375, 0.1389, 0.4583, 0.1389, 0.4583, 0.1528, 0.375, 0.1528, 0.5417, 0.1389, 0.625, 0.1389, 0.625, 0.1528, 0.5417, 0.1528, 0.3722, 0.6503, 0.3722, 0.6414, 0.375, 0.6389, 0.375, 0.6528, 0.3722, 0.6414, 0.1278, 0.6414, 0.125, 0.6389, 0.375, 0.6389, 0.1278, 0.6414, 0.1278, 0.6503, 0.125, 0.6528, 0.125, 0.6389, 0.1278, 0.6503, 0.3722, 0.6503, 0.375, 0.6528, 0.125, 0.6528, 0.1278, 0.6414, 0.3722, 0.6414, 0.3722, 0.6503, 0.1278, 0.6503, 0.3722, 0.6414, 0.3722, 0.6503, 0.3722, 0.6503, 0.3722, 0.6414, 0.3722, 0.6503, 0.1278, 0.6503, 0.1278, 0.6503, 0.3722, 0.6503, 0.1278, 0.6414, 0.3722, 0.6414, 0.3722, 0.6414, 0.1278, 0.6414, 0.1284, 0.6003, 0.1284, 0.6081, 0.125, 0.6111, 0.125, 0.5972, 0.1284, 0.6081, 0.3716, 0.6081, 0.375, 0.6111, 0.125, 0.6111, 0.3716, 0.6081, 0.3716, 0.6003, 0.375, 0.5972, 0.375, 0.6111, 0.3716, 0.6003, 0.1284, 0.6003, 0.125, 0.5972, 0.375, 0.5972, 0.1284, 0.6003, 0.3716, 0.6003, 0.3716, 0.6081, 0.1284, 0.6081, 0.1284, 0.6081, 0.1284, 0.6003, 0.1284, 0.6003, 0.1284, 0.6081, 0.1284, 0.6003, 0.3716, 0.6003, 0.3716, 0.6003, 0.1284, 0.6003, 0.3716, 0.6081, 0.1284, 0.6081, 0.1284, 0.6081, 0.3716, 0.6081, 0.4583, 0.6667, 0.4583, 0.6667, 0.4583, 0.6667, 0.4583, 0.6667, 0.5396, 0.08333, 0.5417, 0.08333, 0.5417, 0.08333, 0.5396, 0.08333, 0.375, 0.08333, 0.4583, 0.08333, 0.4583, 0.08333, 0.375, 0.08333, 0.5417, 0.08333, 0.625, 0.08333, 0.625, 0.08333, 0.5417, 0.08333, 0.5396, 0.6528, 0.5417, 0.6528, 0.5417, 0.6667, 0.5396, 0.6667, 0.5417, 0.6528, 0.5417, 0.6667, 0.5417, 0.6667, 0.5417, 0.6528, 0.375, 0.6528, 0.4583, 0.6528, 0.4583, 0.6667, 0.375, 0.6667, 0.5417, 0.6528, 0.625, 0.6528, 0.625, 0.6667, 0.5417, 0.6667, 0.125, 0.6528, 0.375, 0.6528, 0.375, 0.6667, 0.125, 0.6667, 0.625, 0.6528, 0.875, 0.6528, 0.875, 0.6667, 0.625, 0.6667, 0.5396, 0.5833, 0.5417, 0.5833, 0.5417, 0.5848, 0.5396, 0.5848, 0.5417, 0.5833, 0.5417, 0.5848, 0.5417, 0.5848, 0.5417, 0.5833, 0.375, 0.5833, 0.4583, 0.5833, 0.4583, 0.5848, 0.375, 0.5848, 0.5417, 0.5833, 0.625, 0.5833, 0.625, 0.5848, 0.5417, 0.5848, 0.125, 0.5833, 0.375, 0.5833, 0.375, 0.5848, 0.125, 0.5848, 0.625, 0.5833, 0.875, 0.5833, 0.875, 0.5848, 0.625, 0.5848, 0.4583, 0.5972, 0.4583, 0.5848, 0.4583, 0.5848, 0.4583, 0.5972, 0.5396, 0.1528, 0.5417, 0.1528, 0.5417, 0.1652, 0.5396, 0.1652, 0.375, 0.1528, 0.4583, 0.1528, 0.4583, 0.1652, 0.375, 0.1652, 0.5417, 0.1528, 0.625, 0.1528, 0.625, 0.1652, 0.5417, 0.1652, 0.4618, 0.1528, 0.5396, 0.1528, 0.5396, 0.1652, 0.4618, 0.1652, 0.4618, 0.5833, 0.5396, 0.5833, 0.5396, 0.5848, 0.4618, 0.5848, 0.4618, 0.6528, 0.5396, 0.6528, 0.5396, 0.6667, 0.4618, 0.6667, 0.4618, 0.08333, 0.5396, 0.08333, 0.5396, 0.08333, 0.4618, 0.08333, 0.4618, 0.1389, 0.5396, 0.1389, 0.5396, 0.1528, 0.4618, 0.1528, 0.4618, 0.5848, 0.5396, 0.5848, 0.5396, 0.5972, 0.4618, 0.5972, 0.4618, 0.6389, 0.5396, 0.6389, 0.5396, 0.6528, 0.4618, 0.6528, 0.4618, 0.08333, 0.5396, 0.08333, 0.5396, 0.09722, 0.4618, 0.09722, 0.4618, 0.1111, 0.5396, 0.1111, 0.5396, 0.1389, 0.4618, 0.1389, 0.4618, 0.09722, 0.5396, 0.09722, 0.5396, 0.1111, 0.4618, 0.1111, 0.4618, 0.6111, 0.5396, 0.6111, 0.5396, 0.6389, 0.4618, 0.6389, 0.4618, 0.5972, 0.5396, 0.5972, 0.5396, 0.6111, 0.4618, 0.6111, 0.4618, 0.5833, 0.5396, 0.5833, 0.5396, 0.5833, 0.4618, 0.5833, 0.5417, 0.6667, 0.5396, 0.6667, 0.5396, 0.6667, 0.5417, 0.6667, 0.4618, 0.6667, 0.5396, 0.6667, 0.5396, 0.6667, 0.4618, 0.6667, 0.4618, 0.1667, 0.5396, 0.1667, 0.5396, 0.25, 0.4618, 0.25, 0.4618, 0.25, 0.5396, 0.25, 0.5396, 0.5, 0.4618, 0.5, 0.4618, 0.6667, 0.5396, 0.6667, 0.5396, 0.75, 0.4618, 0.75, 0.4618, 0.75, 0.5396, 0.75, 0.5396, 1.0, 0.4618, 1.0, 0.4618, 0.5, 0.5396, 0.5, 0.5396, 0.5833, 0.4618, 0.5833, 0.4618, 0.0, 0.5396, 0.0, 0.5396, 0.08333, 0.4618, 0.08333, 0.4618, 0.1652, 0.5396, 0.1652, 0.5396, 0.1667, 0.4618, 0.1667, 0.4583, 0.1652, 0.4618, 0.1652, 0.4618, 0.1667, 0.4583, 0.1667, 0.4583, 0.0, 0.4618, 0.0, 0.4618, 0.08333, 0.4583, 0.08333, 0.4583, 0.5, 0.4618, 0.5, 0.4618, 0.5833, 0.4583, 0.5833, 0.4583, 0.75, 0.4618, 0.75, 0.4618, 1.0, 0.4583, 1.0, 0.4583, 0.6667, 0.4618, 0.6667, 0.4618, 0.75, 0.4583, 0.75, 0.4583, 0.25, 0.4618, 0.25, 0.4618, 0.5, 0.4583, 0.5, 0.4583, 0.1667, 0.4618, 0.1667, 0.4618, 0.25, 0.4583, 0.25, 0.4583, 0.6667, 0.4618, 0.6667, 0.4618, 0.6667, 0.4583, 0.6667, 0.4583, 0.5833, 0.4618, 0.5833, 0.4618, 0.5833, 0.4583, 0.5833, 0.4583, 0.5972, 0.4618, 0.5972, 0.4618, 0.6111, 0.4583, 0.6111, 0.4583, 0.6111, 0.4618, 0.6111, 0.4618, 0.6389, 0.4583, 0.6389, 0.4583, 0.09722, 0.4618, 0.09722, 0.4618, 0.1111, 0.4583, 0.1111, 0.4583, 0.1111, 0.4618, 0.1111, 0.4618, 0.1389, 0.4583, 0.1389, 0.4583, 0.08333, 0.4618, 0.08333, 0.4618, 0.09722, 0.4583, 0.09722, 0.4583, 0.6389, 0.4618, 0.6389, 0.4618, 0.6528, 0.4583, 0.6528, 0.4583, 0.5848, 0.4618, 0.5848, 0.4618, 0.5972, 0.4583, 0.5972, 0.4583, 0.1389, 0.4618, 0.1389, 0.4618, 0.1528, 0.4583, 0.1528, 0.4583, 0.08333, 0.4618, 0.08333, 0.4618, 0.08333, 0.4583, 0.08333, 0.4583, 0.6528, 0.4618, 0.6528, 0.4618, 0.6667, 0.4583, 0.6667, 0.4583, 0.5833, 0.4618, 0.5833, 0.4618, 0.5848, 0.4583, 0.5848, 0.4583, 0.1528, 0.4618, 0.1528, 0.4618, 0.1652, 0.4583, 0.1652, 0.5396, 0.6667, 0.4618, 0.6667, 0.4618, 0.6667, 0.5396, 0.6667])
me_cube_014.materials.append(mat_material_001)
me_cube_014.materials.append(mat_material_002)
me_cube_014.update()
me_cube_012 = bpy.data.meshes.new('Cube.012')
me_cube_012.from_pydata([(-1.0, -1.0, -1.0), (-1.0, -1.0, 1.0), (-1.0, 1.0, -1.0), (-1.0, 1.0, 1.0), (1.0, -1.0, -1.0), (1.0, -1.0, 1.0), (1.0, 1.0, -1.0), (1.0, 1.0, 1.0), (-1.0, 0.9446, -1.0), (-1.0, -0.9446, -1.0), (-1.0, -0.9446, 1.0), (-1.0, 0.9446, 1.0), (1.0, -0.9446, -1.0), (1.0, 0.9446, -1.0), (1.0, 0.9446, 1.0), (1.0, -0.9446, 1.0), (-1.0, 0.8914, -1.0), (-1.0, -0.8914, -1.0), (-1.0, -0.8914, 1.0), (-1.0, 0.8914, 1.0), (1.0, -0.8914, -1.0), (1.0, 0.8914, -1.0), (1.0, 0.8914, 1.0), (1.0, -0.8914, 1.0), (0.7961, 1.0, -1.0), (-0.7961, 1.0, -1.0), (-0.7961, 1.0, 1.0), (0.7961, 1.0, 1.0), (-0.7961, -1.0, -1.0), (0.7961, -1.0, -1.0), (0.7961, -1.0, 1.0), (-0.7961, -1.0, 1.0), (-0.7961, 0.9446, 1.0), (0.7961, 0.9446, 1.0), (-0.7961, -0.9446, 1.0), (0.7961, -0.9446, 1.0), (0.7961, 0.9446, -1.0), (-0.7961, 0.9446, -1.0), (0.7961, -0.9446, -1.0), (-0.7961, -0.9446, -1.0), (0.7961, 0.8914, -1.0), (-0.7961, 0.8914, -1.0), (0.7961, -0.8914, -1.0), (-0.7961, -0.8914, -1.0), (-0.7961, 0.8914, 1.0), (0.7961, 0.8914, 1.0), (-0.7961, -0.8914, 1.0), (0.7961, -0.8914, 1.0), (0.7961, 0.9446, -8.958), (-0.7961, 0.9446, -8.958), (0.7961, -0.9446, -8.958), (-0.7961, -0.9446, -8.958), (0.7961, 0.8914, -8.958), (-0.7961, 0.8914, -8.958), (0.7961, -0.8914, -8.958), (-0.7961, -0.8914, -8.958), (0.7505, 1.0, -1.0), (0.7505, 1.0, 1.0), (0.7505, -1.0, -1.0), (0.7505, -1.0, 1.0), (0.7505, 0.9446, 1.0), (0.7505, -0.9446, 1.0), (0.7505, 0.9446, -1.0), (0.7505, -0.9446, -1.0), (0.7505, 0.8914, -1.0), (0.7505, -0.8914, -1.0), (0.7505, 0.8914, 1.0), (0.7505, -0.8914, 1.0), (0.7505, 0.9446, -8.958), (0.7505, -0.9446, -8.958), (0.7505, 0.8914, -8.958), (0.7505, -0.8914, -8.958), (-1.0, -0.5872, -1.0), (-1.0, -0.5872, 1.0), (1.0, -0.5872, -1.0), (1.0, -0.5872, 1.0), (0.7961, -0.5872, 1.0), (-0.7961, -0.5872, 1.0), (-0.7961, -0.5872, -1.0), (0.7961, -0.5872, -1.0), (0.6837, -0.5872, -1.0), (0.7505, -0.5872, 1.0), (0.7961, -0.5872, -2.734), (0.7961, -0.8914, -2.734), (0.6837, -0.8914, -2.734), (0.6837, -0.5872, -2.734), (-1.0, -0.5329, 1.0), (1.0, -0.5329, -1.0), (-1.0, -0.5329, -1.0), (1.0, -0.5329, 1.0), (0.7961, -0.5329, 1.0), (-0.7961, -0.5329, 1.0), (-0.7961, -0.5329, -1.0), (0.7961, -0.5329, -1.0), (0.7505, -0.5329, -1.0), (0.7505, -0.5329, 1.0), (-0.7961, -0.5329, -8.883), (-0.7961, -0.5872, -8.883), (0.6837, -0.5329, -8.883), (0.6837, -0.5872, -8.883), (0.7961, -0.5329, -2.725), (0.7961, -0.5872, -2.725), (0.6837, -0.5329, -2.725), (0.6837, -0.5872, -2.725), (0.6837, -0.5329, -7.569), (-0.7961, -0.5329, -7.569), (0.6837, -0.5872, -7.569), (-0.7961, -0.5872, -7.569), (0.6837, 0.8902, -8.883), (-0.7961, 0.8902, -8.883), (0.6837, 0.8902, -7.569), (-0.7961, 0.8902, -7.569), (-1.0, 0.8804, 1.0), (1.0, 0.8804, -1.0), (-1.0, 0.8804, -1.0), (1.0, 0.8804, 1.0), (0.7961, 0.8804, 1.0), (-0.7961, 0.8804, 1.0), (-0.7961, 0.8804, -1.0), (0.7961, 0.8804, -1.0), (0.7505, 0.8804, -1.0), (0.7505, 0.8804, 1.0), (-1.0, 0.9866, 1.0), (1.0, 0.9866, -1.0), (-1.0, 0.9866, -1.0), (1.0, 0.9866, 1.0), (-0.7961, 0.9866, -1.0), (0.7961, 0.9866, -1.0), (0.7961, 0.9866, 1.0), (-0.7961, 0.9866, 1.0), (0.7505, 0.9866, 1.0), (0.7505, 0.9866, -1.0), (0.9569, 1.0, 1.0), (0.9569, -1.0, -1.0), (0.9569, 0.9446, 1.0), (0.9569, -0.9446, 1.0), (0.9569, 0.8914, 1.0), (0.9569, -0.8914, 1.0), (0.9569, 1.0, -1.0), (0.9569, -1.0, 1.0), (0.9569, 0.9446, -1.0), (0.9569, -0.9446, -1.0), (0.9569, 0.8914, -1.0), (0.9569, -0.8914, -1.0), (0.9569, -0.5872, 1.0), (0.9569, -0.5872, -1.0), (0.9569, -0.5329, -1.0), (0.9569, -0.5329, 1.0), (0.9569, 0.8804, 1.0), (0.9569, 0.8804, -1.0), (0.9569, 0.9866, 1.0), (0.9569, 0.9866, -1.0), (-0.9439, 1.0, -1.0), (-0.9439, -1.0, 1.0), (-0.9439, 0.9446, -1.0), (-0.9439, -0.9446, -1.0), (-0.9439, 0.8914, -1.0), (-0.9439, -0.8914, -1.0), (-0.9439, 1.0, 1.0), (-0.9439, -1.0, -1.0), (-0.9439, 0.9446, 1.0), (-0.9439, -0.9446, 1.0), (-0.9439, 0.8914, 1.0), (-0.9439, -0.8914, 1.0), (-0.9439, -0.5872, -1.0), (-0.9439, -0.5872, 1.0), (-0.9439, -0.5329, 1.0), (-0.9439, -0.5329, -1.0), (-0.9439, 0.8804, -1.0), (-0.9439, 0.8804, 1.0), (-0.9439, 0.9866, -1.0), (-0.9439, 0.9866, 1.0), (-1.0, -0.9852, -1.0), (1.0, -0.9852, 1.0), (-1.0, -0.9852, 1.0), (1.0, -0.9852, -1.0), (0.7961, -0.9852, 1.0), (-0.7961, -0.9852, 1.0), (-0.7961, -0.9852, -1.0), (0.7961, -0.9852, -1.0), (0.7505, -0.9852, -1.0), (0.7505, -0.9852, 1.0), (0.9569, -0.9852, 1.0), (0.9569, -0.9852, -1.0), (-0.9439, -0.9852, -1.0), (-0.9439, -0.9852, 1.0), (0.7961, -0.9446, -2.568), (0.7961, -0.8914, -2.568), (-0.7961, -0.8914, -2.568), (-0.7961, -0.9446, -2.568), (0.7505, -0.9446, -2.568), (0.7505, -0.8914, -2.568), (-1.0, -0.8737, -1.0), (1.0, -0.8737, 1.0), (0.7961, -0.8737, 1.0), (-0.7961, -0.8737, 1.0), (-0.7961, -0.8737, -1.0), (0.7961, -0.8737, -1.0), (0.6837, -0.8737, -1.0), (0.7505, -0.8737, 1.0), (-1.0, -0.8737, 1.0), (1.0, -0.8737, -1.0), (0.7961, -0.8737, -2.734), (0.6837, -0.8737, -2.734), (0.9569, -0.8737, 1.0), (0.9569, -0.8737, -1.0), (-0.9439, -0.8737, -1.0), (-0.9439, -0.8737, 1.0), (-1.0, -0.5985, 1.0), (1.0, -0.5985, -1.0), (-1.0, -0.5985, -1.0), (1.0, -0.5985, 1.0), (0.7961, -0.5985, 1.0), (-0.7961, -0.5985, 1.0), (-0.7961, -0.5985, -1.0), (0.7961, -0.5985, -1.0), (0.6837, -0.5985, -1.0), (0.7505, -0.5985, 1.0), (0.7961, -0.5985, -2.734), (0.6837, -0.5985, -2.734), (0.9569, -0.5985, 1.0), (0.9569, -0.5985, -1.0), (-0.9439, -0.5985, -1.0), (-0.9439, -0.5985, 1.0), (-0.7961, -0.5329, -2.825), (-0.7961, -0.5872, -2.825), (0.6837, -0.5329, -2.825), (0.6837, -0.5872, -2.825), (0.6837, -0.5329, -7.253), (0.6837, -0.5872, -7.253), (-0.7961, -0.5329, -7.253), (-0.7961, -0.5872, -7.253), (-0.7961, -0.523, -8.883), (0.6837, -0.523, -8.883), (0.6837, -0.523, -7.569), (-0.7961, -0.523, -7.569), (-0.7961, 0.8902, -8.883), (0.6837, 0.8902, -7.569), (0.6837, 0.8902, -8.883), (-0.7961, 0.8902, -7.569), (0.7961, 0.8914, -8.46), (0.7961, 0.9446, -8.46), (-0.7961, 0.9446, -8.46), (-0.7961, 0.8914, -8.46), (0.7505, 0.9446, -8.46), (0.7505, 0.8914, -8.46), (0.7961, 0.9446, -1.145), (-0.7961, 0.8914, -1.145), (0.7961, 0.8914, -1.145), (-0.7961, 0.9446, -1.145), (0.7505, 0.9446, -1.145), (0.7505, 0.8914, -1.145), (0.7961, -0.9446, -8.716), (-0.7961, -0.8914, -8.716), (0.7505, -0.9446, -8.716), (0.7505, -0.8914, -8.716), (0.7961, -0.8914, -8.716), (-0.7961, -0.9446, -8.716), (-1.0, -0.5442, -1.0), (1.0, -0.5442, 1.0), (0.7961, -0.5442, 1.0), (-0.7961, -0.5442, 1.0), (-0.7961, -0.5442, -1.0), (0.7961, -0.5442, -1.0), (0.6837, -0.5442, -1.0), (0.7505, -0.5442, 1.0), (-1.0, -0.5442, 1.0), (1.0, -0.5442, -1.0), (-0.7961, -0.5442, -8.883), (0.6837, -0.5442, -8.883), (0.7961, -0.5442, -2.725), (0.6837, -0.5442, -2.725), (-0.7961, -0.5442, -7.569), (0.6837, -0.5442, -7.569), (0.9569, -0.5442, -1.0), (0.9569, -0.5442, 1.0), (-0.9439, -0.5442, 1.0), (-0.9439, -0.5442, -1.0), (0.6837, -0.5442, -2.825), (-0.7961, -0.5442, -2.825), (0.6837, -0.5442, -7.253), (-0.7961, -0.5442, -7.253), (-1.0, -0.5812, -1.0), (1.0, -0.5812, 1.0), (0.7961, -0.5812, 1.0), (-0.7961, -0.5812, 1.0), (-0.7961, -0.5812, -1.0), (0.7961, -0.5812, -1.0), (0.6837, -0.5812, -1.0), (0.7505, -0.5812, 1.0), (-0.7961, -0.5812, -8.883), (0.6837, -0.5812, -8.883), (0.7961, -0.5812, -2.725), (0.6837, -0.5812, -2.725), (-0.7961, -0.5812, -7.569), (0.9569, -0.5812, -1.0), (0.9569, -0.5812, 1.0), (-0.9439, -0.5812, 1.0), (-0.9439, -0.5812, -1.0), (-0.7961, -0.5812, -2.825), (-0.7961, -0.5812, -7.253), (-1.0, -0.5812, 1.0), (1.0, -0.5812, -1.0), (0.6837, -0.5812, -7.569), (0.6837, -0.5812, -2.825), (0.6837, -0.5812, -7.253), (0.6837, -0.5872, -2.296), (0.7961, -0.5872, -2.296), (0.6837, -0.5329, -2.296), (0.7961, -0.5329, -2.296), (0.7961, -0.5442, -2.296), (0.6837, -0.5442, -2.296), (0.6837, -0.5812, -2.296), (0.7961, -0.5812, -2.296), (-1.0, -0.5262, -1.0), (1.0, -0.5262, 1.0), (0.7961, -0.5262, 1.0), (-0.7961, -0.5262, 1.0), (-0.7961, -0.5262, -1.0), (0.7961, -0.5262, -1.0), (0.7505, -0.5262, -1.0), (0.7505, -0.5262, 1.0), (-1.0, -0.5262, 1.0), (1.0, -0.5262, -1.0), (0.9569, -0.5262, 1.0), (0.9569, -0.5262, -1.0), (-0.9439, -0.5262, -1.0), (-0.9439, -0.5262, 1.0), (-0.7961, -0.5329, -1.367), (-0.7961, -0.5872, -1.367), (0.6837, -0.5329, -1.367), (0.6837, -0.5872, -1.367), (-0.7961, -0.5442, -1.367), (0.6837, -0.5442, -1.367), (-0.7961, -0.5812, -1.367), (0.6837, -0.5812, -1.367), (-0.7439, 1.0, -1.0), (-0.7439, -1.0, 1.0), (-0.7439, 0.9446, -1.0), (-0.7439, -0.9446, -1.0), (-0.7439, 0.8914, -1.0), (-0.7439, -0.8914, -1.0), (-0.7439, 0.9446, -8.958), (-0.7439, -0.9446, -8.958), (-0.7439, 0.8914, -8.958), (-0.7439, -0.8914, -8.958), (-0.7439, 1.0, 1.0), (-0.7439, -1.0, -1.0), (-0.7439, 0.9446, 1.0), (-0.7439, -0.9446, 1.0), (-0.7439, 0.8914, 1.0), (-0.7439, -0.8914, 1.0), (-0.7439, -0.5872, -1.0), (-0.7439, -0.5872, 1.0), (-0.7439, -0.5329, 1.0), (-0.7439, -0.5329, -1.0), (-0.7439, -0.5872, -8.883), (-0.7439, -0.5329, -8.883), (-0.7439, -0.5872, -7.569), (-0.7439, -0.5329, -7.569), (-0.7439, 0.8902, -8.883), (-0.7439, 0.8902, -7.569), (-0.7439, 0.8804, -1.0), (-0.7439, 0.8804, 1.0), (-0.7439, 0.9866, -1.0), (-0.7439, 0.9866, 1.0), (-0.7439, -0.9852, -1.0), (-0.7439, -0.9852, 1.0), (-0.7439, -0.8914, -2.568), (-0.7439, -0.9446, -2.568), (-0.7439, -0.8737, -1.0), (-0.7439, -0.8737, 1.0), (-0.7439, -0.5985, 1.0), (-0.7439, -0.5985, -1.0), (-0.7439, -0.5329, -2.825), (-0.7439, -0.5872, -2.825), (-0.7439, -0.5329, -7.253), (-0.7439, -0.5872, -7.253), (-0.7439, -0.523, -7.569), (-0.7439, -0.523, -8.883), (-0.7439, 0.8902, -7.569), (-0.7439, 0.8902, -8.883), (-0.7439, 0.9446, -8.46), (-0.7439, 0.8914, -8.46), (-0.7439, 0.8914, -1.145), (-0.7439, 0.9446, -1.145), (-0.7439, -0.8914, -8.716), (-0.7439, -0.9446, -8.716), (-0.7439, -0.5442, -8.883), (-0.7439, -0.5442, 1.0), (-0.7439, -0.5812, -8.883), (-0.7439, -0.5812, 1.0), (-0.7439, -0.5262, -1.0), (-0.7439, -0.5262, 1.0), (-0.7439, -0.5872, -1.367), (-0.7439, -0.5329, -1.367), (0.6837, 0.8768, -8.883), (-0.7961, 0.8768, -7.569), (-0.7961, 0.8768, -8.883), (0.6837, 0.8768, -7.569), (-0.7439, 0.8768, -8.883), (-0.7439, 0.8768, -7.569), (0.6515, 1.0, 1.0), (0.6515, -1.0, -1.0), (0.6515, 0.9446, 1.0), (0.6515, -0.9446, 1.0), (0.6515, 0.8914, 1.0), (0.6515, -0.8914, 1.0), (0.6515, -0.5872, 1.0), (0.6515, -0.5329, 1.0), (0.5891, -0.5872, -7.569), (0.6515, 0.8804, 1.0), (0.6515, 0.9866, 1.0), (0.6515, -0.9852, 1.0), (0.6515, -0.9446, -2.568), (0.6515, -0.8737, 1.0), (0.6515, -0.5985, 1.0), (0.5891, -0.5872, -2.825), (0.5891, -0.5872, -7.253), (0.5891, -0.523, -8.883), (0.5891, 0.8902, -8.883), (0.6515, 0.8914, -8.46), (0.6515, 0.8914, -1.145), (0.6515, -0.9446, -8.716), (0.6515, -0.5442, 1.0), (0.6515, -0.5812, 1.0), (0.6515, -0.5262, 1.0), (0.5891, -0.5872, -1.367), (0.6515, 1.0, -1.0), (0.6515, -1.0, 1.0), (0.6515, 0.9446, -1.0), (0.6515, -0.9446, -1.0), (0.6515, 0.8914, -1.0), (0.6515, -0.8914, -1.0), (0.6515, 0.9446, -8.958), (0.6515, -0.9446, -8.958), (0.6515, 0.8914, -8.958), (0.6515, -0.8914, -8.958), (0.5891, -0.5872, -1.0), (0.6515, -0.5329, -1.0), (0.5891, -0.5872, -8.883), (0.5891, -0.5329, -8.883), (0.5891, -0.5329, -7.569), (0.5891, 0.8902, -8.883), (0.5891, 0.8902, -7.569), (0.6515, 0.8804, -1.0), (0.6515, 0.9866, -1.0), (0.6515, -0.9852, -1.0), (0.6515, -0.8914, -2.568), (0.5891, -0.8737, -1.0), (0.5891, -0.5985, -1.0), (0.5891, -0.5329, -2.825), (0.5891, -0.5329, -7.253), (0.5891, -0.523, -7.569), (0.5891, 0.8902, -7.569), (0.6515, 0.9446, -8.46), (0.6515, 0.9446, -1.145), (0.6515, -0.8914, -8.716), (0.5891, -0.5442, -8.883), (0.5891, -0.5812, -8.883), (0.6515, -0.5262, -1.0), (0.5891, -0.5329, -1.367), (0.5891, 0.8768, -8.883), (0.5891, 0.8768, -7.569)], [], [(124, 122, 3, 2), (138, 132, 7, 6), (175, 173, 5, 4), (159, 153, 1, 0), (183, 175, 4, 133), (185, 174, 1, 153), (171, 122, 11, 160), (163, 18, 10, 161), (151, 123, 13, 140), (143, 20, 12, 141), (123, 125, 14, 13), (20, 23, 15, 12), (172, 174, 10, 9), (16, 19, 11, 8), (9, 10, 18, 17), (114, 112, 19, 16), (13, 14, 22, 21), (201, 193, 23, 20), (140, 13, 21, 142), (205, 201, 20, 143), (160, 11, 19, 162), (207, 200, 18, 163), (204, 194, 47, 137), (371, 195, 46, 351), (134, 33, 45, 136), (348, 32, 44, 350), (206, 196, 43, 157), (80, 79, 82, 85), (154, 37, 41, 156), (241, 240, 52, 48), (157, 43, 39, 155), (256, 252, 50, 54), (170, 126, 37, 154), (131, 127, 36, 62), (137, 47, 35, 135), (351, 46, 34, 349), (150, 128, 33, 134), (365, 129, 32, 348), (182, 176, 30, 139), (367, 177, 31, 337), (184, 178, 28, 159), (180, 179, 29, 58), (133, 139, 30, 29), (347, 337, 31, 28), (152, 158, 26, 25), (56, 57, 27, 24), (68, 48, 52, 70), (71, 54, 50, 69), (257, 253, 55, 51), (243, 242, 49, 53), (255, 256, 54, 71), (383, 243, 53, 344), (387, 257, 51, 343), (244, 241, 48, 68), (455, 244, 68, 434), (252, 254, 69, 50), (240, 245, 70, 52), (457, 255, 71, 437), (437, 71, 69, 435), (434, 68, 70, 436), (428, 402, 57, 56), (29, 30, 59, 58), (447, 180, 58, 403), (176, 181, 59, 30), (128, 130, 60, 33), (47, 67, 61, 35), (446, 131, 62, 430), (449, 198, 65, 433), (33, 60, 66, 45), (194, 199, 67, 47), (284, 289, 81, 76), (381, 236, 109, 360), (307, 306, 103, 101), (298, 286, 78, 164), (391, 285, 77, 353), (296, 284, 76, 144), (297, 301, 73, 165), (295, 302, 74, 145), (302, 283, 75, 74), (210, 208, 73, 72), (203, 202, 83, 84), (197, 42, 83, 202), (42, 65, 84, 83), (216, 80, 85, 219), (323, 315, 89, 87), (325, 323, 87, 146), (327, 322, 86, 166), (324, 316, 90, 147), (393, 317, 91, 354), (326, 318, 92, 167), (320, 319, 93, 94), (460, 320, 94, 439), (316, 321, 95, 90), (258, 266, 86, 88), (459, 291, 99, 440), (303, 106, 99, 291), (272, 105, 96, 268), (358, 107, 97, 356), (293, 292, 101, 103), (311, 308, 102, 271), (308, 309, 100, 102), (313, 307, 101, 292), (377, 231, 107, 358), (281, 230, 105, 272), (305, 229, 106, 303), (452, 228, 104, 442), (444, 110, 108, 443), (454, 237, 110, 444), (236, 239, 111, 109), (237, 238, 108, 110), (45, 66, 121, 116), (432, 64, 120, 445), (64, 40, 119, 120), (156, 41, 118, 168), (350, 44, 117, 363), (136, 45, 116, 148), (162, 19, 112, 169), (142, 21, 113, 149), (21, 22, 115, 113), (314, 322, 112, 114), (428, 56, 131, 446), (27, 57, 130, 128), (346, 26, 129, 365), (132, 27, 128, 150), (56, 24, 127, 131), (152, 25, 126, 170), (6, 7, 125, 123), (138, 6, 123, 151), (158, 3, 122, 171), (8, 11, 122, 124), (24, 138, 151, 127), (7, 132, 150, 125), (40, 142, 149, 119), (22, 136, 148, 115), (315, 324, 147, 89), (319, 325, 146, 93), (287, 295, 145, 79), (283, 296, 144, 75), (4, 5, 139, 133), (173, 182, 139, 5), (125, 150, 134, 14), (23, 137, 135, 15), (14, 134, 136, 22), (193, 204, 137, 23), (197, 205, 143, 42), (36, 140, 142, 40), (42, 143, 141, 38), (127, 151, 140, 36), (179, 183, 133, 29), (24, 27, 132, 138), (26, 158, 171, 129), (2, 152, 170, 124), (44, 162, 169, 117), (16, 156, 168, 114), (314, 326, 167, 88), (317, 327, 166, 91), (285, 297, 165, 77), (282, 298, 164, 72), (2, 3, 158, 152), (172, 184, 159, 0), (124, 170, 154, 8), (17, 157, 155, 9), (8, 154, 156, 16), (192, 206, 157, 17), (195, 207, 163, 46), (32, 160, 162, 44), (46, 163, 161, 34), (129, 171, 160, 32), (177, 185, 153, 31), (28, 31, 153, 159), (34, 161, 185, 177), (9, 155, 184, 172), (38, 141, 183, 179), (15, 135, 182, 173), (35, 61, 181, 176), (431, 63, 180, 447), (63, 38, 179, 180), (155, 39, 178, 184), (349, 34, 177, 367), (135, 35, 176, 182), (0, 1, 174, 172), (161, 10, 174, 185), (141, 12, 175, 183), (12, 15, 173, 175), (433, 65, 191, 448), (38, 63, 190, 186), (339, 39, 189, 369), (65, 42, 187, 191), (39, 43, 188, 189), (42, 38, 186, 187), (213, 223, 207, 195), (210, 222, 206, 192), (215, 221, 205, 197), (211, 220, 204, 193), (65, 198, 203, 84), (215, 197, 202, 218), (219, 218, 202, 203), (17, 18, 200, 192), (212, 217, 199, 194), (450, 216, 198, 449), (222, 214, 196, 206), (372, 213, 195, 371), (220, 212, 194, 204), (223, 208, 200, 207), (221, 209, 201, 205), (209, 211, 193, 201), (74, 75, 211, 209), (145, 74, 209, 221), (165, 73, 208, 223), (144, 76, 212, 220), (353, 77, 213, 372), (164, 78, 214, 222), (438, 80, 216, 450), (76, 81, 217, 212), (85, 82, 218, 219), (79, 215, 218, 82), (75, 144, 220, 211), (79, 145, 221, 215), (72, 164, 222, 210), (77, 165, 223, 213), (198, 216, 219, 203), (192, 200, 208, 210), (461, 330, 226, 451), (335, 331, 227, 304), (332, 328, 224, 279), (394, 329, 225, 375), (451, 226, 228, 452), (304, 227, 229, 305), (279, 224, 230, 281), (375, 225, 231, 377), (104, 98, 233, 234), (96, 105, 235, 232), (442, 104, 234, 453), (357, 96, 232, 379), (399, 396, 238, 237), (398, 397, 239, 236), (463, 399, 237, 454), (400, 398, 236, 381), (248, 251, 245, 240), (456, 250, 244, 455), (250, 246, 241, 244), (384, 247, 243, 383), (247, 249, 242, 243), (246, 248, 240, 241), (36, 40, 248, 246), (41, 37, 249, 247), (340, 41, 247, 384), (62, 36, 246, 250), (430, 62, 250, 456), (40, 64, 251, 248), (448, 191, 255, 457), (186, 190, 254, 252), (369, 189, 257, 387), (191, 187, 256, 255), (189, 188, 253, 257), (187, 186, 252, 256), (299, 279, 281, 300), (226, 278, 280, 228), (334, 332, 279, 299), (330, 333, 278, 226), (88, 167, 277, 258), (91, 166, 276, 261), (89, 147, 275, 259), (93, 146, 274, 263), (228, 280, 273, 104), (300, 281, 272, 294), (309, 310, 270, 100), (312, 311, 271, 293), (102, 100, 270, 271), (294, 272, 268, 290), (104, 273, 269, 98), (441, 98, 269, 458), (282, 301, 266, 258), (87, 89, 259, 267), (146, 87, 267, 274), (166, 86, 266, 276), (147, 90, 260, 275), (354, 91, 261, 389), (167, 92, 262, 277), (90, 95, 265, 260), (72, 73, 301, 282), (107, 294, 290, 97), (306, 312, 293, 103), (231, 300, 294, 107), (329, 334, 299, 225), (225, 299, 300, 231), (278, 304, 305, 280), (333, 335, 304, 278), (258, 277, 298, 282), (261, 276, 297, 285), (259, 275, 296, 283), (263, 274, 295, 287), (280, 305, 303, 273), (310, 313, 292, 270), (271, 270, 292, 293), (273, 303, 291, 269), (458, 269, 291, 459), (267, 259, 283, 302), (274, 267, 302, 295), (276, 266, 301, 297), (275, 260, 284, 296), (389, 261, 285, 391), (277, 262, 286, 298), (260, 265, 289, 284), (263, 287, 313, 310), (80, 288, 312, 306), (288, 264, 311, 312), (93, 263, 310, 309), (287, 79, 307, 313), (94, 93, 309, 308), (264, 94, 308, 311), (79, 80, 306, 307), (117, 169, 327, 317), (114, 168, 326, 314), (119, 149, 325, 319), (115, 148, 324, 315), (88, 86, 322, 314), (116, 121, 321, 316), (445, 120, 320, 460), (120, 119, 319, 320), (168, 118, 318, 326), (363, 117, 317, 393), (148, 116, 316, 324), (169, 112, 322, 327), (149, 113, 323, 325), (113, 115, 315, 323), (264, 288, 335, 333), (78, 286, 334, 329), (94, 264, 333, 330), (286, 262, 332, 334), (352, 78, 329, 394), (262, 92, 328, 332), (288, 80, 331, 335), (439, 94, 330, 461), (92, 355, 395, 328), (438, 352, 394, 427), (411, 363, 393, 426), (118, 362, 392, 318), (424, 389, 391, 425), (268, 388, 390, 290), (409, 354, 389, 424), (96, 357, 388, 268), (414, 369, 387, 423), (188, 368, 386, 253), (37, 338, 385, 249), (432, 340, 384, 422), (422, 384, 383, 421), (249, 385, 382, 242), (462, 400, 381, 420), (397, 401, 380, 239), (441, 357, 379, 419), (105, 359, 378, 235), (417, 375, 377, 418), (224, 374, 376, 230), (427, 394, 375, 417), (328, 395, 374, 224), (78, 352, 373, 214), (408, 353, 372, 416), (416, 372, 371, 415), (214, 373, 370, 196), (431, 339, 369, 414), (43, 341, 368, 188), (405, 349, 367, 413), (39, 339, 366, 178), (402, 346, 365, 412), (25, 336, 364, 126), (406, 350, 363, 411), (41, 340, 362, 118), (239, 380, 361, 111), (111, 361, 360, 109), (230, 376, 359, 105), (418, 377, 358, 410), (410, 358, 356, 440), (290, 390, 356, 97), (318, 392, 355, 92), (426, 393, 354, 409), (425, 391, 353, 408), (420, 381, 360, 443), (196, 370, 341, 43), (126, 364, 338, 37), (178, 366, 347, 28), (25, 26, 346, 336), (49, 342, 344, 53), (55, 345, 343, 51), (253, 386, 345, 55), (242, 382, 342, 49), (423, 387, 343, 435), (421, 383, 344, 436), (403, 429, 337, 347), (413, 367, 337, 429), (412, 365, 348, 404), (407, 351, 349, 405), (404, 348, 350, 406), (415, 371, 351, 407), (235, 378, 401, 397), (419, 379, 400, 462), (379, 232, 398, 400), (453, 234, 399, 463), (232, 235, 397, 398), (234, 233, 396, 399), (378, 453, 463, 401), (233, 419, 462, 396), (199, 415, 407, 67), (60, 404, 406, 66), (67, 407, 405, 61), (130, 412, 404, 60), (181, 413, 429, 59), (58, 59, 429, 403), (245, 421, 436, 70), (254, 423, 435, 69), (238, 420, 443, 108), (289, 425, 408, 81), (321, 426, 409, 95), (106, 410, 440, 99), (229, 418, 410, 106), (66, 406, 411, 121), (57, 402, 412, 130), (61, 405, 413, 181), (63, 431, 414, 190), (217, 416, 415, 199), (81, 408, 416, 217), (331, 427, 417, 227), (227, 417, 418, 229), (98, 441, 419, 233), (396, 462, 420, 238), (251, 422, 421, 245), (64, 432, 422, 251), (190, 414, 423, 254), (95, 409, 424, 265), (265, 424, 425, 289), (121, 411, 426, 321), (80, 438, 427, 331), (355, 439, 461, 395), (362, 445, 460, 392), (388, 458, 459, 390), (357, 441, 458, 388), (368, 448, 457, 386), (338, 430, 456, 385), (385, 456, 455, 382), (401, 463, 454, 380), (359, 442, 453, 378), (374, 451, 452, 376), (395, 461, 451, 374), (352, 438, 450, 373), (373, 450, 449, 370), (341, 433, 448, 368), (339, 431, 447, 366), (336, 428, 446, 364), (340, 432, 445, 362), (380, 454, 444, 361), (361, 444, 443, 360), (376, 452, 442, 359), (390, 459, 440, 356), (392, 460, 439, 355), (370, 449, 433, 341), (364, 446, 430, 338), (366, 447, 403, 347), (336, 346, 402, 428), (342, 434, 436, 344), (345, 437, 435, 343), (386, 457, 437, 345), (382, 455, 434, 342)])
_uv = me_cube_012.uv_layers.new(name='UVMap')
_uv.uv.foreach_set('vector', [0.375, 0.2298, 0.625, 0.2298, 0.625, 0.25, 0.375, 0.25, 0.375, 0.4824, 0.625, 0.4824, 0.625, 0.5, 0.375, 0.5, 0.375, 0.7277, 0.625, 0.7277, 0.625, 0.75, 0.375, 0.75, 0.375, 0.9771, 0.625, 0.9771, 0.625, 1.0, 0.375, 1.0, 0.3574, 0.7277, 0.375, 0.7277, 0.375, 0.75, 0.3574, 0.75, 0.8521, 0.7277, 0.875, 0.7277, 0.875, 0.75, 0.8521, 0.75, 0.8521, 0.5202, 0.875, 0.5202, 0.875, 0.5833, 0.8521, 0.5833, 0.8521, 0.6389, 0.875, 0.6389, 0.875, 0.6667, 0.8521, 0.6667, 0.3574, 0.5202, 0.375, 0.5202, 0.375, 0.5833, 0.3574, 0.5833, 0.3574, 0.6389, 0.375, 0.6389, 0.375, 0.6667, 0.3574, 0.6667, 0.375, 0.5202, 0.625, 0.5202, 0.625, 0.5833, 0.375, 0.5833, 0.375, 0.6389, 0.625, 0.6389, 0.625, 0.6667, 0.375, 0.6667, 0.375, 0.02228, 0.625, 0.02228, 0.625, 0.08333, 0.375, 0.08333, 0.375, 0.1389, 0.625, 0.1389, 0.625, 0.1667, 0.375, 0.1667, 0.375, 0.08333, 0.625, 0.08333, 0.625, 0.1111, 0.375, 0.1111, 0.375, 0.1387, 0.625, 0.1387, 0.625, 0.1389, 0.375, 0.1389, 0.375, 0.5833, 0.625, 0.5833, 0.625, 0.6111, 0.375, 0.6111, 0.375, 0.6386, 0.625, 0.6386, 0.625, 0.6389, 0.375, 0.6389, 0.3574, 0.5833, 0.375, 0.5833, 0.375, 0.6111, 0.3574, 0.6111, 0.3574, 0.6386, 0.375, 0.6386, 0.375, 0.6389, 0.3574, 0.6389, 0.8521, 0.5833, 0.875, 0.5833, 0.875, 0.6111, 0.8521, 0.6111, 0.8521, 0.6386, 0.875, 0.6386, 0.875, 0.6389, 0.8521, 0.6389, 0.6426, 0.6386, 0.7083, 0.6386, 0.7083, 0.6389, 0.6426, 0.6389, 0.7889, 0.6386, 0.7917, 0.6386, 0.7917, 0.6389, 0.7889, 0.6389, 0.6426, 0.5833, 0.7083, 0.5833, 0.7083, 0.6111, 0.6426, 0.6111, 0.7889, 0.5833, 0.7917, 0.5833, 0.7917, 0.6111, 0.7889, 0.6111, 0.1479, 0.6386, 0.2083, 0.6386, 0.2083, 0.6389, 0.1479, 0.6389, 0.2858, 0.6341, 0.2917, 0.6341, 0.2917, 0.6341, 0.2858, 0.6341, 0.1479, 0.5833, 0.2083, 0.5833, 0.2083, 0.6111, 0.1479, 0.6111, 0.2917, 0.5833, 0.2917, 0.6111, 0.2917, 0.6111, 0.2917, 0.5833, 0.1479, 0.6389, 0.2083, 0.6389, 0.2083, 0.6667, 0.1479, 0.6667, 0.2917, 0.6389, 0.2917, 0.6667, 0.2917, 0.6667, 0.2917, 0.6389, 0.1479, 0.5202, 0.2083, 0.5202, 0.2083, 0.5833, 0.1479, 0.5833, 0.2893, 0.5202, 0.2917, 0.5202, 0.2917, 0.5833, 0.2893, 0.5833, 0.6426, 0.6389, 0.7083, 0.6389, 0.7083, 0.6667, 0.6426, 0.6667, 0.7889, 0.6389, 0.7917, 0.6389, 0.7917, 0.6667, 0.7889, 0.6667, 0.6426, 0.5202, 0.7083, 0.5202, 0.7083, 0.5833, 0.6426, 0.5833, 0.7889, 0.5202, 0.7917, 0.5202, 0.7917, 0.5833, 0.7889, 0.5833, 0.6426, 0.7277, 0.7083, 0.7277, 0.7083, 0.75, 0.6426, 0.75, 0.7889, 0.7277, 0.7917, 0.7277, 0.7917, 0.75, 0.7889, 0.75, 0.1479, 0.7277, 0.2083, 0.7277, 0.2083, 0.75, 0.1479, 0.75, 0.2893, 0.7277, 0.2917, 0.7277, 0.2917, 0.75, 0.2893, 0.75, 0.375, 0.7676, 0.625, 0.7676, 0.625, 0.8333, 0.375, 0.8333, 0.375, 0.9139, 0.625, 0.9139, 0.625, 0.9167, 0.375, 0.9167, 0.375, 0.2729, 0.625, 0.2729, 0.625, 0.3333, 0.375, 0.3333, 0.375, 0.4143, 0.625, 0.4143, 0.625, 0.4167, 0.375, 0.4167, 0.2893, 0.5833, 0.2917, 0.5833, 0.2917, 0.6111, 0.2893, 0.6111, 0.2893, 0.6389, 0.2917, 0.6389, 0.2917, 0.6667, 0.2893, 0.6667, 0.2083, 0.6667, 0.2083, 0.6389, 0.2083, 0.6389, 0.2083, 0.6667, 0.2083, 0.6111, 0.2083, 0.5833, 0.2083, 0.5833, 0.2083, 0.6111, 0.2893, 0.6389, 0.2917, 0.6389, 0.2917, 0.6389, 0.2893, 0.6389, 0.2111, 0.6111, 0.2083, 0.6111, 0.2083, 0.6111, 0.2111, 0.6111, 0.2111, 0.6667, 0.2083, 0.6667, 0.2083, 0.6667, 0.2111, 0.6667, 0.2893, 0.5833, 0.2917, 0.5833, 0.2917, 0.5833, 0.2893, 0.5833, 0.2841, 0.5833, 0.2893, 0.5833, 0.2893, 0.5833, 0.2841, 0.5833, 0.2917, 0.6667, 0.2893, 0.6667, 0.2893, 0.6667, 0.2917, 0.6667, 0.2917, 0.6111, 0.2893, 0.6111, 0.2893, 0.6111, 0.2917, 0.6111, 0.2841, 0.6389, 0.2893, 0.6389, 0.2893, 0.6389, 0.2841, 0.6389, 0.2841, 0.6389, 0.2893, 0.6389, 0.2893, 0.6667, 0.2841, 0.6667, 0.2841, 0.5833, 0.2893, 0.5833, 0.2893, 0.6111, 0.2841, 0.6111, 0.375, 0.4091, 0.625, 0.4091, 0.625, 0.4143, 0.375, 0.4143, 0.375, 0.8333, 0.625, 0.8333, 0.625, 0.8357, 0.375, 0.8357, 0.2841, 0.7277, 0.2893, 0.7277, 0.2893, 0.75, 0.2841, 0.75, 0.7083, 0.7277, 0.7107, 0.7277, 0.7107, 0.75, 0.7083, 0.75, 0.7083, 0.5202, 0.7107, 0.5202, 0.7107, 0.5833, 0.7083, 0.5833, 0.7083, 0.6389, 0.7107, 0.6389, 0.7107, 0.6667, 0.7083, 0.6667, 0.2841, 0.5202, 0.2893, 0.5202, 0.2893, 0.5833, 0.2841, 0.5833, 0.2808, 0.6386, 0.2858, 0.6386, 0.2881, 0.6389, 0.283, 0.6389, 0.7083, 0.5833, 0.7107, 0.5833, 0.7107, 0.6111, 0.7083, 0.6111, 0.7083, 0.6386, 0.7107, 0.6386, 0.7107, 0.6389, 0.7083, 0.6389, 0.7083, 0.6341, 0.7107, 0.6341, 0.7107, 0.6341, 0.7083, 0.6341, 0.2111, 0.6335, 0.2083, 0.6335, 0.2083, 0.6335, 0.2111, 0.6335, 0.2917, 0.6341, 0.2858, 0.6341, 0.2858, 0.6341, 0.2917, 0.6341, 0.1479, 0.6341, 0.2083, 0.6341, 0.2083, 0.6341, 0.1479, 0.6341, 0.7889, 0.6341, 0.7917, 0.6341, 0.7917, 0.6341, 0.7889, 0.6341, 0.6426, 0.6341, 0.7083, 0.6341, 0.7083, 0.6341, 0.6426, 0.6341, 0.8521, 0.6341, 0.875, 0.6341, 0.875, 0.6341, 0.8521, 0.6341, 0.3574, 0.6341, 0.375, 0.6341, 0.375, 0.6341, 0.3574, 0.6341, 0.375, 0.6341, 0.625, 0.6341, 0.625, 0.6341, 0.375, 0.6341, 0.375, 0.1157, 0.625, 0.1157, 0.625, 0.1159, 0.375, 0.1159, 0.2858, 0.6386, 0.2917, 0.6386, 0.2917, 0.6389, 0.2858, 0.6389, 0.2917, 0.6386, 0.2917, 0.6389, 0.2917, 0.6389, 0.2917, 0.6386, 0.2917, 0.6389, 0.2881, 0.6389, 0.2858, 0.6389, 0.2917, 0.6389, 0.2858, 0.6343, 0.2858, 0.6341, 0.2858, 0.6341, 0.2858, 0.6343, 0.375, 0.6334, 0.625, 0.6334, 0.625, 0.6335, 0.375, 0.6335, 0.3574, 0.6334, 0.375, 0.6334, 0.375, 0.6335, 0.3574, 0.6335, 0.8521, 0.6334, 0.875, 0.6334, 0.875, 0.6335, 0.8521, 0.6335, 0.6426, 0.6334, 0.7083, 0.6334, 0.7083, 0.6335, 0.6426, 0.6335, 0.7889, 0.6334, 0.7917, 0.6334, 0.7917, 0.6335, 0.7889, 0.6335, 0.1479, 0.6334, 0.2083, 0.6334, 0.2083, 0.6335, 0.1479, 0.6335, 0.2893, 0.6334, 0.2917, 0.6334, 0.2917, 0.6335, 0.2875, 0.6335, 0.2841, 0.6334, 0.2893, 0.6334, 0.2875, 0.6335, 0.2825, 0.6335, 0.7083, 0.6334, 0.7107, 0.6334, 0.7107, 0.6335, 0.7083, 0.6335, 0.375, 0.1164, 0.625, 0.1164, 0.625, 0.1165, 0.375, 0.1165, 0.2808, 0.6341, 0.2858, 0.6341, 0.2858, 0.6341, 0.2808, 0.6341, 0.2858, 0.6341, 0.2858, 0.6341, 0.2858, 0.6341, 0.2858, 0.6341, 0.2083, 0.6336, 0.2083, 0.6335, 0.2083, 0.6335, 0.2083, 0.6336, 0.2111, 0.6341, 0.2083, 0.6341, 0.2083, 0.6341, 0.2111, 0.6341, 0.2858, 0.6341, 0.2917, 0.6341, 0.2917, 0.6341, 0.2858, 0.6341, 0.2858, 0.6336, 0.2858, 0.6335, 0.2858, 0.6335, 0.2858, 0.6336, 0.2858, 0.6335, 0.2917, 0.6335, 0.2917, 0.6335, 0.2858, 0.6335, 0.2917, 0.6341, 0.2917, 0.6341, 0.2917, 0.6341, 0.2917, 0.6341, 0.2111, 0.6341, 0.2083, 0.6341, 0.2083, 0.6341, 0.2111, 0.6341, 0.2083, 0.6336, 0.2083, 0.6335, 0.2083, 0.6335, 0.2083, 0.6336, 0.2858, 0.6341, 0.2858, 0.6341, 0.2858, 0.6341, 0.2858, 0.6341, 0.2808, 0.6335, 0.2858, 0.6335, 0.2858, 0.6335, 0.2808, 0.6335, 0.2808, 0.6335, 0.2858, 0.6335, 0.2858, 0.6335, 0.2808, 0.6335, 0.2808, 0.6335, 0.2858, 0.6335, 0.2858, 0.6335, 0.2808, 0.6335, 0.2083, 0.6335, 0.2083, 0.6335, 0.2083, 0.6335, 0.2083, 0.6335, 0.2858, 0.6335, 0.2858, 0.6335, 0.2858, 0.6335, 0.2858, 0.6335, 0.7083, 0.6111, 0.7107, 0.6111, 0.7107, 0.6113, 0.7083, 0.6113, 0.2841, 0.6111, 0.2893, 0.6111, 0.2893, 0.6113, 0.2841, 0.6113, 0.2893, 0.6111, 0.2917, 0.6111, 0.2917, 0.6113, 0.2893, 0.6113, 0.1479, 0.6111, 0.2083, 0.6111, 0.2083, 0.6113, 0.1479, 0.6113, 0.7889, 0.6111, 0.7917, 0.6111, 0.7917, 0.6113, 0.7889, 0.6113, 0.6426, 0.6111, 0.7083, 0.6111, 0.7083, 0.6113, 0.6426, 0.6113, 0.8521, 0.6111, 0.875, 0.6111, 0.875, 0.6113, 0.8521, 0.6113, 0.3574, 0.6111, 0.375, 0.6111, 0.375, 0.6113, 0.3574, 0.6113, 0.375, 0.6111, 0.625, 0.6111, 0.625, 0.6113, 0.375, 0.6113, 0.375, 0.1166, 0.625, 0.1166, 0.625, 0.1387, 0.375, 0.1387, 0.2841, 0.5, 0.2893, 0.5, 0.2893, 0.5202, 0.2841, 0.5202, 0.7083, 0.5, 0.7107, 0.5, 0.7107, 0.5202, 0.7083, 0.5202, 0.7889, 0.5, 0.7917, 0.5, 0.7917, 0.5202, 0.7889, 0.5202, 0.6426, 0.5, 0.7083, 0.5, 0.7083, 0.5202, 0.6426, 0.5202, 0.2893, 0.5, 0.2917, 0.5, 0.2917, 0.5202, 0.2893, 0.5202, 0.1479, 0.5, 0.2083, 0.5, 0.2083, 0.5202, 0.1479, 0.5202, 0.375, 0.5, 0.625, 0.5, 0.625, 0.5202, 0.375, 0.5202, 0.3574, 0.5, 0.375, 0.5, 0.375, 0.5202, 0.3574, 0.5202, 0.8521, 0.5, 0.875, 0.5, 0.875, 0.5202, 0.8521, 0.5202, 0.375, 0.1667, 0.625, 0.1667, 0.625, 0.2298, 0.375, 0.2298, 0.2917, 0.5, 0.3574, 0.5, 0.3574, 0.5202, 0.2917, 0.5202, 0.625, 0.5, 0.6426, 0.5, 0.6426, 0.5202, 0.625, 0.5202, 0.2917, 0.6111, 0.3574, 0.6111, 0.3574, 0.6113, 0.2917, 0.6113, 0.625, 0.6111, 0.6426, 0.6111, 0.6426, 0.6113, 0.625, 0.6113, 0.625, 0.6334, 0.6426, 0.6334, 0.6426, 0.6335, 0.625, 0.6335, 0.2917, 0.6334, 0.3574, 0.6334, 0.3574, 0.6335, 0.2917, 0.6335, 0.2917, 0.6341, 0.3574, 0.6341, 0.3574, 0.6341, 0.2917, 0.6341, 0.625, 0.6341, 0.6426, 0.6341, 0.6426, 0.6341, 0.625, 0.6341, 0.375, 0.75, 0.625, 0.75, 0.625, 0.7676, 0.375, 0.7676, 0.625, 0.7277, 0.6426, 0.7277, 0.6426, 0.75, 0.625, 0.75, 0.625, 0.5202, 0.6426, 0.5202, 0.6426, 0.5833, 0.625, 0.5833, 0.625, 0.6389, 0.6426, 0.6389, 0.6426, 0.6667, 0.625, 0.6667, 0.625, 0.5833, 0.6426, 0.5833, 0.6426, 0.6111, 0.625, 0.6111, 0.625, 0.6386, 0.6426, 0.6386, 0.6426, 0.6389, 0.625, 0.6389, 0.2917, 0.6386, 0.3574, 0.6386, 0.3574, 0.6389, 0.2917, 0.6389, 0.2917, 0.5833, 0.3574, 0.5833, 0.3574, 0.6111, 0.2917, 0.6111, 0.2917, 0.6389, 0.3574, 0.6389, 0.3574, 0.6667, 0.2917, 0.6667, 0.2917, 0.5202, 0.3574, 0.5202, 0.3574, 0.5833, 0.2917, 0.5833, 0.2917, 0.7277, 0.3574, 0.7277, 0.3574, 0.75, 0.2917, 0.75, 0.375, 0.4167, 0.625, 0.4167, 0.625, 0.4824, 0.375, 0.4824, 0.7917, 0.5, 0.8521, 0.5, 0.8521, 0.5202, 0.7917, 0.5202, 0.125, 0.5, 0.1479, 0.5, 0.1479, 0.5202, 0.125, 0.5202, 0.7917, 0.6111, 0.8521, 0.6111, 0.8521, 0.6113, 0.7917, 0.6113, 0.125, 0.6111, 0.1479, 0.6111, 0.1479, 0.6113, 0.125, 0.6113, 0.125, 0.6334, 0.1479, 0.6334, 0.1479, 0.6335, 0.125, 0.6335, 0.7917, 0.6334, 0.8521, 0.6334, 0.8521, 0.6335, 0.7917, 0.6335, 0.7917, 0.6341, 0.8521, 0.6341, 0.8521, 0.6341, 0.7917, 0.6341, 0.125, 0.6341, 0.1479, 0.6341, 0.1479, 0.6341, 0.125, 0.6341, 0.375, 0.25, 0.625, 0.25, 0.625, 0.2729, 0.375, 0.2729, 0.125, 0.7277, 0.1479, 0.7277, 0.1479, 0.75, 0.125, 0.75, 0.125, 0.5202, 0.1479, 0.5202, 0.1479, 0.5833, 0.125, 0.5833, 0.125, 0.6389, 0.1479, 0.6389, 0.1479, 0.6667, 0.125, 0.6667, 0.125, 0.5833, 0.1479, 0.5833, 0.1479, 0.6111, 0.125, 0.6111, 0.125, 0.6386, 0.1479, 0.6386, 0.1479, 0.6389, 0.125, 0.6389, 0.7917, 0.6386, 0.8521, 0.6386, 0.8521, 0.6389, 0.7917, 0.6389, 0.7917, 0.5833, 0.8521, 0.5833, 0.8521, 0.6111, 0.7917, 0.6111, 0.7917, 0.6389, 0.8521, 0.6389, 0.8521, 0.6667, 0.7917, 0.6667, 0.7917, 0.5202, 0.8521, 0.5202, 0.8521, 0.5833, 0.7917, 0.5833, 0.7917, 0.7277, 0.8521, 0.7277, 0.8521, 0.75, 0.7917, 0.75, 0.375, 0.9167, 0.625, 0.9167, 0.625, 0.9771, 0.375, 0.9771, 0.7917, 0.6667, 0.8521, 0.6667, 0.8521, 0.7277, 0.7917, 0.7277, 0.125, 0.6667, 0.1479, 0.6667, 0.1479, 0.7277, 0.125, 0.7277, 0.2917, 0.6667, 0.3574, 0.6667, 0.3574, 0.7277, 0.2917, 0.7277, 0.625, 0.6667, 0.6426, 0.6667, 0.6426, 0.7277, 0.625, 0.7277, 0.7083, 0.6667, 0.7107, 0.6667, 0.7107, 0.7277, 0.7083, 0.7277, 0.2841, 0.6667, 0.2893, 0.6667, 0.2893, 0.7277, 0.2841, 0.7277, 0.2893, 0.6667, 0.2917, 0.6667, 0.2917, 0.7277, 0.2893, 0.7277, 0.1479, 0.6667, 0.2083, 0.6667, 0.2083, 0.7277, 0.1479, 0.7277, 0.7889, 0.6667, 0.7917, 0.6667, 0.7917, 0.7277, 0.7889, 0.7277, 0.6426, 0.6667, 0.7083, 0.6667, 0.7083, 0.7277, 0.6426, 0.7277, 0.375, 0.0, 0.625, 0.0, 0.625, 0.02228, 0.375, 0.02228, 0.8521, 0.6667, 0.875, 0.6667, 0.875, 0.7277, 0.8521, 0.7277, 0.3574, 0.6667, 0.375, 0.6667, 0.375, 0.7277, 0.3574, 0.7277, 0.375, 0.6667, 0.625, 0.6667, 0.625, 0.7277, 0.375, 0.7277, 0.283, 0.6389, 0.2881, 0.6389, 0.2893, 0.6389, 0.2841, 0.6389, 0.2917, 0.6667, 0.2893, 0.6667, 0.2893, 0.6667, 0.2917, 0.6667, 0.2111, 0.6667, 0.2083, 0.6667, 0.2083, 0.6667, 0.2111, 0.6667, 0.2881, 0.6389, 0.2917, 0.6389, 0.2917, 0.6389, 0.2893, 0.6389, 0.2083, 0.6667, 0.2083, 0.6389, 0.2083, 0.6389, 0.2083, 0.6667, 0.2917, 0.6389, 0.2917, 0.6667, 0.2917, 0.6667, 0.2917, 0.6389, 0.7917, 0.6343, 0.8521, 0.6343, 0.8521, 0.6386, 0.7917, 0.6386, 0.125, 0.6343, 0.1479, 0.6343, 0.1479, 0.6386, 0.125, 0.6386, 0.2917, 0.6343, 0.3574, 0.6343, 0.3574, 0.6386, 0.2917, 0.6386, 0.625, 0.6343, 0.6426, 0.6343, 0.6426, 0.6386, 0.625, 0.6386, 0.2881, 0.6389, 0.2858, 0.6386, 0.2858, 0.6386, 0.2858, 0.6389, 0.2917, 0.6343, 0.2917, 0.6386, 0.2917, 0.6386, 0.2917, 0.6343, 0.2858, 0.6343, 0.2917, 0.6343, 0.2917, 0.6386, 0.2858, 0.6386, 0.375, 0.1111, 0.625, 0.1111, 0.625, 0.1114, 0.375, 0.1114, 0.7083, 0.6343, 0.7107, 0.6343, 0.7107, 0.6386, 0.7083, 0.6386, 0.2808, 0.6343, 0.2858, 0.6343, 0.2858, 0.6386, 0.2808, 0.6386, 0.1479, 0.6343, 0.2083, 0.6343, 0.2083, 0.6386, 0.1479, 0.6386, 0.7889, 0.6343, 0.7917, 0.6343, 0.7917, 0.6386, 0.7889, 0.6386, 0.6426, 0.6343, 0.7083, 0.6343, 0.7083, 0.6386, 0.6426, 0.6386, 0.8521, 0.6343, 0.875, 0.6343, 0.875, 0.6386, 0.8521, 0.6386, 0.3574, 0.6343, 0.375, 0.6343, 0.375, 0.6386, 0.3574, 0.6386, 0.375, 0.6343, 0.625, 0.6343, 0.625, 0.6386, 0.375, 0.6386, 0.375, 0.6341, 0.625, 0.6341, 0.625, 0.6343, 0.375, 0.6343, 0.3574, 0.6341, 0.375, 0.6341, 0.375, 0.6343, 0.3574, 0.6343, 0.8521, 0.6341, 0.875, 0.6341, 0.875, 0.6343, 0.8521, 0.6343, 0.6426, 0.6341, 0.7083, 0.6341, 0.7083, 0.6343, 0.6426, 0.6343, 0.7889, 0.6341, 0.7917, 0.6341, 0.7917, 0.6343, 0.7889, 0.6343, 0.1479, 0.6341, 0.2083, 0.6341, 0.2083, 0.6343, 0.1479, 0.6343, 0.2808, 0.6341, 0.2858, 0.6341, 0.2858, 0.6343, 0.2808, 0.6343, 0.7083, 0.6341, 0.7107, 0.6341, 0.7107, 0.6343, 0.7083, 0.6343, 0.2858, 0.6341, 0.2917, 0.6341, 0.2917, 0.6343, 0.2858, 0.6343, 0.2917, 0.6341, 0.2917, 0.6343, 0.2917, 0.6343, 0.2917, 0.6341, 0.625, 0.6341, 0.6426, 0.6341, 0.6426, 0.6343, 0.625, 0.6343, 0.2917, 0.6341, 0.3574, 0.6341, 0.3574, 0.6343, 0.2917, 0.6343, 0.125, 0.6341, 0.1479, 0.6341, 0.1479, 0.6343, 0.125, 0.6343, 0.7917, 0.6341, 0.8521, 0.6341, 0.8521, 0.6343, 0.7917, 0.6343, 0.2858, 0.6386, 0.2858, 0.6343, 0.2858, 0.6343, 0.2858, 0.6386, 0.375, 0.1114, 0.625, 0.1114, 0.625, 0.1157, 0.375, 0.1157, 0.2808, 0.6335, 0.2858, 0.6335, 0.2858, 0.6335, 0.2808, 0.6335, 0.2858, 0.6341, 0.2858, 0.6341, 0.2858, 0.6341, 0.2858, 0.6341, 0.2083, 0.6336, 0.2083, 0.6335, 0.2083, 0.6335, 0.2083, 0.6336, 0.2111, 0.6341, 0.2083, 0.6341, 0.2083, 0.6341, 0.2111, 0.6341, 0.2808, 0.6335, 0.2858, 0.6335, 0.2858, 0.6335, 0.2808, 0.6335, 0.2858, 0.6341, 0.2858, 0.6341, 0.2858, 0.6341, 0.2858, 0.6341, 0.2083, 0.6336, 0.2083, 0.6335, 0.2083, 0.6335, 0.2083, 0.6336, 0.2111, 0.6341, 0.2083, 0.6341, 0.2083, 0.6341, 0.2111, 0.6341, 0.2858, 0.6335, 0.2858, 0.6335, 0.2858, 0.6335, 0.2858, 0.6335, 0.2083, 0.6335, 0.2083, 0.6335, 0.2083, 0.6335, 0.2083, 0.6335, 0.2808, 0.6335, 0.2858, 0.6335, 0.2858, 0.6335, 0.2808, 0.6335, 0.2111, 0.6335, 0.2083, 0.6335, 0.2083, 0.6335, 0.2111, 0.6335, 0.2858, 0.6335, 0.2858, 0.6335, 0.2858, 0.6335, 0.2858, 0.6335, 0.2083, 0.6335, 0.2083, 0.6335, 0.2083, 0.6335, 0.2083, 0.6335, 0.2808, 0.6335, 0.2858, 0.6335, 0.2858, 0.6335, 0.2808, 0.6335, 0.2111, 0.6335, 0.2083, 0.6335, 0.2083, 0.6335, 0.2111, 0.6335, 0.2917, 0.6111, 0.2893, 0.6111, 0.2893, 0.6111, 0.2917, 0.6111, 0.2841, 0.5833, 0.2893, 0.5833, 0.2893, 0.5833, 0.2841, 0.5833, 0.2893, 0.5833, 0.2917, 0.5833, 0.2917, 0.5833, 0.2893, 0.5833, 0.2111, 0.6111, 0.2083, 0.6111, 0.2083, 0.6111, 0.2111, 0.6111, 0.2083, 0.6111, 0.2083, 0.5833, 0.2083, 0.5833, 0.2083, 0.6111, 0.2917, 0.5833, 0.2917, 0.6111, 0.2917, 0.6111, 0.2917, 0.5833, 0.2917, 0.5833, 0.2917, 0.6111, 0.2917, 0.6111, 0.2917, 0.5833, 0.2083, 0.6111, 0.2083, 0.5833, 0.2083, 0.5833, 0.2083, 0.6111, 0.2111, 0.6111, 0.2083, 0.6111, 0.2083, 0.6111, 0.2111, 0.6111, 0.2893, 0.5833, 0.2917, 0.5833, 0.2917, 0.5833, 0.2893, 0.5833, 0.2841, 0.5833, 0.2893, 0.5833, 0.2893, 0.5833, 0.2841, 0.5833, 0.2917, 0.6111, 0.2893, 0.6111, 0.2893, 0.6111, 0.2917, 0.6111, 0.2841, 0.6389, 0.2893, 0.6389, 0.2893, 0.6389, 0.2841, 0.6389, 0.2917, 0.6667, 0.2893, 0.6667, 0.2893, 0.6667, 0.2917, 0.6667, 0.2111, 0.6667, 0.2083, 0.6667, 0.2083, 0.6667, 0.2111, 0.6667, 0.2893, 0.6389, 0.2917, 0.6389, 0.2917, 0.6389, 0.2893, 0.6389, 0.2083, 0.6667, 0.2083, 0.6389, 0.2083, 0.6389, 0.2083, 0.6667, 0.2917, 0.6389, 0.2917, 0.6667, 0.2917, 0.6667, 0.2917, 0.6389, 0.2083, 0.6341, 0.2083, 0.6336, 0.2083, 0.6336, 0.2083, 0.6341, 0.2858, 0.6335, 0.2858, 0.6336, 0.2858, 0.6336, 0.2858, 0.6335, 0.2083, 0.6341, 0.2083, 0.6336, 0.2083, 0.6336, 0.2083, 0.6341, 0.2858, 0.6335, 0.2858, 0.6336, 0.2858, 0.6336, 0.2858, 0.6335, 0.125, 0.6335, 0.1479, 0.6335, 0.1479, 0.6336, 0.125, 0.6336, 0.7917, 0.6335, 0.8521, 0.6335, 0.8521, 0.6336, 0.7917, 0.6336, 0.625, 0.6335, 0.6426, 0.6335, 0.6426, 0.6336, 0.625, 0.6336, 0.2917, 0.6335, 0.3574, 0.6335, 0.3574, 0.6336, 0.2917, 0.6336, 0.2858, 0.6335, 0.2858, 0.6336, 0.2858, 0.6336, 0.2858, 0.6335, 0.2083, 0.6341, 0.2083, 0.6336, 0.2083, 0.6336, 0.2083, 0.6341, 0.2917, 0.6335, 0.2917, 0.6336, 0.2917, 0.6336, 0.2917, 0.6335, 0.2858, 0.6341, 0.2858, 0.6336, 0.2858, 0.6336, 0.2858, 0.6341, 0.2858, 0.6335, 0.2917, 0.6335, 0.2917, 0.6336, 0.2858, 0.6336, 0.2083, 0.6341, 0.2083, 0.6336, 0.2083, 0.6336, 0.2083, 0.6341, 0.2858, 0.6335, 0.2858, 0.6336, 0.2858, 0.6336, 0.2858, 0.6335, 0.2808, 0.6335, 0.2858, 0.6335, 0.2858, 0.6336, 0.2808, 0.6336, 0.375, 0.1159, 0.625, 0.1159, 0.625, 0.1164, 0.375, 0.1164, 0.375, 0.6335, 0.625, 0.6335, 0.625, 0.6336, 0.375, 0.6336, 0.3574, 0.6335, 0.375, 0.6335, 0.375, 0.6336, 0.3574, 0.6336, 0.8521, 0.6335, 0.875, 0.6335, 0.875, 0.6336, 0.8521, 0.6336, 0.6426, 0.6335, 0.7083, 0.6335, 0.7083, 0.6336, 0.6426, 0.6336, 0.7889, 0.6335, 0.7917, 0.6335, 0.7917, 0.6336, 0.7889, 0.6336, 0.1479, 0.6335, 0.2083, 0.6335, 0.2083, 0.6336, 0.1479, 0.6336, 0.7083, 0.6335, 0.7107, 0.6335, 0.7107, 0.6336, 0.7083, 0.6336, 0.375, 0.1159, 0.625, 0.1159, 0.625, 0.1159, 0.375, 0.1159, 0.2083, 0.6341, 0.2083, 0.6341, 0.2083, 0.6341, 0.2083, 0.6341, 0.2858, 0.6341, 0.2858, 0.6341, 0.2858, 0.6341, 0.2858, 0.6341, 0.2083, 0.6341, 0.2083, 0.6341, 0.2083, 0.6341, 0.2083, 0.6341, 0.2083, 0.6341, 0.2083, 0.6341, 0.2083, 0.6341, 0.2083, 0.6341, 0.2083, 0.6341, 0.2083, 0.6341, 0.2083, 0.6341, 0.2083, 0.6341, 0.2858, 0.6336, 0.2858, 0.6341, 0.2858, 0.6341, 0.2858, 0.6336, 0.2858, 0.6336, 0.2858, 0.6341, 0.2858, 0.6341, 0.2858, 0.6336, 0.125, 0.6336, 0.1479, 0.6336, 0.1479, 0.6341, 0.125, 0.6341, 0.7917, 0.6336, 0.8521, 0.6336, 0.8521, 0.6341, 0.7917, 0.6341, 0.625, 0.6336, 0.6426, 0.6336, 0.6426, 0.6341, 0.625, 0.6341, 0.2917, 0.6336, 0.3574, 0.6336, 0.3574, 0.6341, 0.2917, 0.6341, 0.2858, 0.6336, 0.2858, 0.6341, 0.2858, 0.6341, 0.2858, 0.6336, 0.2917, 0.6336, 0.2917, 0.6341, 0.2917, 0.6341, 0.2917, 0.6336, 0.2858, 0.6336, 0.2917, 0.6336, 0.2917, 0.6341, 0.2858, 0.6341, 0.2858, 0.6336, 0.2858, 0.6341, 0.2858, 0.6341, 0.2858, 0.6336, 0.2808, 0.6336, 0.2858, 0.6336, 0.2858, 0.6341, 0.2808, 0.6341, 0.375, 0.6336, 0.625, 0.6336, 0.625, 0.6341, 0.375, 0.6341, 0.3574, 0.6336, 0.375, 0.6336, 0.375, 0.6341, 0.3574, 0.6341, 0.8521, 0.6336, 0.875, 0.6336, 0.875, 0.6341, 0.8521, 0.6341, 0.6426, 0.6336, 0.7083, 0.6336, 0.7083, 0.6341, 0.6426, 0.6341, 0.7889, 0.6336, 0.7917, 0.6336, 0.7917, 0.6341, 0.7889, 0.6341, 0.1479, 0.6336, 0.2083, 0.6336, 0.2083, 0.6341, 0.1479, 0.6341, 0.7083, 0.6336, 0.7107, 0.6336, 0.7107, 0.6341, 0.7083, 0.6341, 0.2917, 0.6336, 0.2917, 0.6341, 0.2917, 0.6341, 0.2917, 0.6336, 0.2858, 0.6341, 0.2858, 0.6341, 0.2858, 0.6341, 0.2858, 0.6341, 0.2858, 0.6341, 0.2858, 0.6336, 0.2858, 0.6336, 0.2858, 0.6341, 0.2917, 0.6335, 0.2917, 0.6336, 0.2917, 0.6336, 0.2917, 0.6335, 0.2917, 0.6341, 0.2917, 0.6341, 0.2917, 0.6341, 0.2917, 0.6341, 0.2875, 0.6335, 0.2917, 0.6335, 0.2917, 0.6335, 0.2858, 0.6335, 0.2858, 0.6336, 0.2875, 0.6335, 0.2858, 0.6335, 0.2858, 0.6336, 0.2917, 0.6341, 0.2858, 0.6341, 0.2858, 0.6341, 0.2917, 0.6341, 0.7917, 0.6113, 0.8521, 0.6113, 0.8521, 0.6334, 0.7917, 0.6334, 0.125, 0.6113, 0.1479, 0.6113, 0.1479, 0.6334, 0.125, 0.6334, 0.2917, 0.6113, 0.3574, 0.6113, 0.3574, 0.6334, 0.2917, 0.6334, 0.625, 0.6113, 0.6426, 0.6113, 0.6426, 0.6334, 0.625, 0.6334, 0.375, 0.1165, 0.625, 0.1165, 0.625, 0.1166, 0.375, 0.1166, 0.7083, 0.6113, 0.7107, 0.6113, 0.7107, 0.6334, 0.7083, 0.6334, 0.2841, 0.6113, 0.2893, 0.6113, 0.2893, 0.6334, 0.2841, 0.6334, 0.2893, 0.6113, 0.2917, 0.6113, 0.2917, 0.6334, 0.2893, 0.6334, 0.1479, 0.6113, 0.2083, 0.6113, 0.2083, 0.6334, 0.1479, 0.6334, 0.7889, 0.6113, 0.7917, 0.6113, 0.7917, 0.6334, 0.7889, 0.6334, 0.6426, 0.6113, 0.7083, 0.6113, 0.7083, 0.6334, 0.6426, 0.6334, 0.8521, 0.6113, 0.875, 0.6113, 0.875, 0.6334, 0.8521, 0.6334, 0.3574, 0.6113, 0.375, 0.6113, 0.375, 0.6334, 0.3574, 0.6334, 0.375, 0.6113, 0.625, 0.6113, 0.625, 0.6334, 0.375, 0.6334, 0.2858, 0.6336, 0.2858, 0.6341, 0.2858, 0.6341, 0.2858, 0.6336, 0.2083, 0.6341, 0.2083, 0.6341, 0.2083, 0.6341, 0.2083, 0.6341, 0.2875, 0.6335, 0.2858, 0.6336, 0.2858, 0.6336, 0.2858, 0.6335, 0.2083, 0.6341, 0.2083, 0.6336, 0.2083, 0.6336, 0.2083, 0.6341, 0.2111, 0.6341, 0.2083, 0.6341, 0.2083, 0.6341, 0.2111, 0.6341, 0.2083, 0.6336, 0.2083, 0.6335, 0.2083, 0.6335, 0.2083, 0.6336, 0.2858, 0.6341, 0.2858, 0.6341, 0.2858, 0.6341, 0.2858, 0.6341, 0.2825, 0.6335, 0.2875, 0.6335, 0.2858, 0.6335, 0.2808, 0.6335, 0.2083, 0.6335, 0.2111, 0.6335, 0.2111, 0.6335, 0.2083, 0.6335, 0.2808, 0.6341, 0.2111, 0.6341, 0.2111, 0.6341, 0.2808, 0.6341, 0.7159, 0.6113, 0.7889, 0.6113, 0.7889, 0.6334, 0.7159, 0.6334, 0.2083, 0.6113, 0.2111, 0.6113, 0.2111, 0.6334, 0.2083, 0.6334, 0.7159, 0.6336, 0.7889, 0.6336, 0.7889, 0.6341, 0.7159, 0.6341, 0.2083, 0.6336, 0.2111, 0.6336, 0.2111, 0.6341, 0.2083, 0.6341, 0.7159, 0.6335, 0.7889, 0.6335, 0.7889, 0.6336, 0.7159, 0.6336, 0.2083, 0.6335, 0.2111, 0.6335, 0.2111, 0.6336, 0.2083, 0.6336, 0.2841, 0.6667, 0.2111, 0.6667, 0.2111, 0.6667, 0.2841, 0.6667, 0.2083, 0.6389, 0.2111, 0.6389, 0.2111, 0.6389, 0.2083, 0.6389, 0.2083, 0.5833, 0.2111, 0.5833, 0.2111, 0.5833, 0.2083, 0.5833, 0.2841, 0.6111, 0.2111, 0.6111, 0.2111, 0.6111, 0.2841, 0.6111, 0.2841, 0.6111, 0.2111, 0.6111, 0.2111, 0.6111, 0.2841, 0.6111, 0.2083, 0.5833, 0.2111, 0.5833, 0.2111, 0.5833, 0.2083, 0.5833, 0.2808, 0.6335, 0.2111, 0.6335, 0.2111, 0.6335, 0.2808, 0.6335, 0.2083, 0.6335, 0.2111, 0.6335, 0.2111, 0.6335, 0.2083, 0.6335, 0.2808, 0.6335, 0.2111, 0.6335, 0.2111, 0.6335, 0.2808, 0.6335, 0.2083, 0.6335, 0.2111, 0.6335, 0.2111, 0.6335, 0.2083, 0.6335, 0.2808, 0.6341, 0.2111, 0.6341, 0.2111, 0.6341, 0.2808, 0.6341, 0.2083, 0.6335, 0.2111, 0.6335, 0.2111, 0.6335, 0.2083, 0.6335, 0.2808, 0.6341, 0.2111, 0.6341, 0.2111, 0.6341, 0.2808, 0.6341, 0.2083, 0.6335, 0.2111, 0.6335, 0.2111, 0.6335, 0.2083, 0.6335, 0.2083, 0.6341, 0.2111, 0.6341, 0.2111, 0.6343, 0.2083, 0.6343, 0.7159, 0.6341, 0.7889, 0.6341, 0.7889, 0.6343, 0.7159, 0.6343, 0.7159, 0.6343, 0.7889, 0.6343, 0.7889, 0.6386, 0.7159, 0.6386, 0.2083, 0.6343, 0.2111, 0.6343, 0.2111, 0.6386, 0.2083, 0.6386, 0.2841, 0.6667, 0.2111, 0.6667, 0.2111, 0.6667, 0.2841, 0.6667, 0.2083, 0.6389, 0.2111, 0.6389, 0.2111, 0.6389, 0.2083, 0.6389, 0.7159, 0.6667, 0.7889, 0.6667, 0.7889, 0.7277, 0.7159, 0.7277, 0.2083, 0.6667, 0.2111, 0.6667, 0.2111, 0.7277, 0.2083, 0.7277, 0.7159, 0.5, 0.7889, 0.5, 0.7889, 0.5202, 0.7159, 0.5202, 0.2083, 0.5, 0.2111, 0.5, 0.2111, 0.5202, 0.2083, 0.5202, 0.7159, 0.6111, 0.7889, 0.6111, 0.7889, 0.6113, 0.7159, 0.6113, 0.2083, 0.6111, 0.2111, 0.6111, 0.2111, 0.6113, 0.2083, 0.6113, 0.2083, 0.6335, 0.2111, 0.6335, 0.2111, 0.6335, 0.2083, 0.6335, 0.2083, 0.6335, 0.2111, 0.6335, 0.2111, 0.6335, 0.2083, 0.6335, 0.2083, 0.6335, 0.2111, 0.6335, 0.2111, 0.6335, 0.2083, 0.6335, 0.2808, 0.6341, 0.2111, 0.6341, 0.2111, 0.6341, 0.2808, 0.6341, 0.2808, 0.6341, 0.2111, 0.6341, 0.2111, 0.6341, 0.2808, 0.6341, 0.2083, 0.6341, 0.2111, 0.6341, 0.2111, 0.6341, 0.2083, 0.6341, 0.2083, 0.6334, 0.2111, 0.6334, 0.2111, 0.6335, 0.2083, 0.6335, 0.7159, 0.6334, 0.7889, 0.6334, 0.7889, 0.6335, 0.7159, 0.6335, 0.7159, 0.6341, 0.7889, 0.6341, 0.7889, 0.6341, 0.7159, 0.6341, 0.2808, 0.6335, 0.2111, 0.6335, 0.2111, 0.6335, 0.2808, 0.6335, 0.2083, 0.6386, 0.2111, 0.6386, 0.2111, 0.6389, 0.2083, 0.6389, 0.2083, 0.5202, 0.2111, 0.5202, 0.2111, 0.5833, 0.2083, 0.5833, 0.2083, 0.7277, 0.2111, 0.7277, 0.2111, 0.75, 0.2083, 0.75, 0.375, 0.3333, 0.625, 0.3333, 0.625, 0.3361, 0.375, 0.3361, 0.2083, 0.5833, 0.2111, 0.5833, 0.2111, 0.6111, 0.2083, 0.6111, 0.2083, 0.6389, 0.2111, 0.6389, 0.2111, 0.6667, 0.2083, 0.6667, 0.2083, 0.6389, 0.2111, 0.6389, 0.2111, 0.6389, 0.2083, 0.6389, 0.2083, 0.5833, 0.2111, 0.5833, 0.2111, 0.5833, 0.2083, 0.5833, 0.2841, 0.6667, 0.2111, 0.6667, 0.2111, 0.6667, 0.2841, 0.6667, 0.2841, 0.6111, 0.2111, 0.6111, 0.2111, 0.6111, 0.2841, 0.6111, 0.375, 0.8409, 0.625, 0.8409, 0.625, 0.9139, 0.375, 0.9139, 0.7159, 0.7277, 0.7889, 0.7277, 0.7889, 0.75, 0.7159, 0.75, 0.7159, 0.5202, 0.7889, 0.5202, 0.7889, 0.5833, 0.7159, 0.5833, 0.7159, 0.6389, 0.7889, 0.6389, 0.7889, 0.6667, 0.7159, 0.6667, 0.7159, 0.5833, 0.7889, 0.5833, 0.7889, 0.6111, 0.7159, 0.6111, 0.7159, 0.6386, 0.7889, 0.6386, 0.7889, 0.6389, 0.7159, 0.6389, 0.2083, 0.6335, 0.2111, 0.6335, 0.2111, 0.6335, 0.2083, 0.6335, 0.2808, 0.6335, 0.2111, 0.6335, 0.2111, 0.6335, 0.2808, 0.6335, 0.2111, 0.6335, 0.2083, 0.6335, 0.2083, 0.6335, 0.2111, 0.6335, 0.2808, 0.6335, 0.2858, 0.6335, 0.2858, 0.6335, 0.2808, 0.6335, 0.2083, 0.6335, 0.2083, 0.6335, 0.2083, 0.6335, 0.2083, 0.6335, 0.2858, 0.6335, 0.2858, 0.6335, 0.2858, 0.6335, 0.2858, 0.6335, 0.2111, 0.6335, 0.2808, 0.6335, 0.2808, 0.6335, 0.2111, 0.6335, 0.2858, 0.6335, 0.2808, 0.6335, 0.2808, 0.6335, 0.2858, 0.6335, 0.7107, 0.6386, 0.7159, 0.6386, 0.7159, 0.6389, 0.7107, 0.6389, 0.7107, 0.5833, 0.7159, 0.5833, 0.7159, 0.6111, 0.7107, 0.6111, 0.7107, 0.6389, 0.7159, 0.6389, 0.7159, 0.6667, 0.7107, 0.6667, 0.7107, 0.5202, 0.7159, 0.5202, 0.7159, 0.5833, 0.7107, 0.5833, 0.7107, 0.7277, 0.7159, 0.7277, 0.7159, 0.75, 0.7107, 0.75, 0.375, 0.8357, 0.625, 0.8357, 0.625, 0.8409, 0.375, 0.8409, 0.2893, 0.6111, 0.2841, 0.6111, 0.2841, 0.6111, 0.2893, 0.6111, 0.2893, 0.6667, 0.2841, 0.6667, 0.2841, 0.6667, 0.2893, 0.6667, 0.2858, 0.6335, 0.2808, 0.6335, 0.2808, 0.6335, 0.2858, 0.6335, 0.7107, 0.6341, 0.7159, 0.6341, 0.7159, 0.6341, 0.7107, 0.6341, 0.7107, 0.6334, 0.7159, 0.6334, 0.7159, 0.6335, 0.7107, 0.6335, 0.2858, 0.6341, 0.2808, 0.6341, 0.2808, 0.6341, 0.2858, 0.6341, 0.2858, 0.6341, 0.2808, 0.6341, 0.2808, 0.6341, 0.2858, 0.6341, 0.7107, 0.6111, 0.7159, 0.6111, 0.7159, 0.6113, 0.7107, 0.6113, 0.7107, 0.5, 0.7159, 0.5, 0.7159, 0.5202, 0.7107, 0.5202, 0.7107, 0.6667, 0.7159, 0.6667, 0.7159, 0.7277, 0.7107, 0.7277, 0.2893, 0.6667, 0.2841, 0.6667, 0.2841, 0.6667, 0.2893, 0.6667, 0.7107, 0.6343, 0.7159, 0.6343, 0.7159, 0.6386, 0.7107, 0.6386, 0.7107, 0.6341, 0.7159, 0.6341, 0.7159, 0.6343, 0.7107, 0.6343, 0.2858, 0.6341, 0.2808, 0.6341, 0.2808, 0.6341, 0.2858, 0.6341, 0.2858, 0.6341, 0.2808, 0.6341, 0.2808, 0.6341, 0.2858, 0.6341, 0.2858, 0.6335, 0.2808, 0.6335, 0.2808, 0.6335, 0.2858, 0.6335, 0.2858, 0.6335, 0.2808, 0.6335, 0.2808, 0.6335, 0.2858, 0.6335, 0.2893, 0.6111, 0.2841, 0.6111, 0.2841, 0.6111, 0.2893, 0.6111, 0.2893, 0.6111, 0.2841, 0.6111, 0.2841, 0.6111, 0.2893, 0.6111, 0.2893, 0.6667, 0.2841, 0.6667, 0.2841, 0.6667, 0.2893, 0.6667, 0.7107, 0.6335, 0.7159, 0.6335, 0.7159, 0.6336, 0.7107, 0.6336, 0.7107, 0.6336, 0.7159, 0.6336, 0.7159, 0.6341, 0.7107, 0.6341, 0.7107, 0.6113, 0.7159, 0.6113, 0.7159, 0.6334, 0.7107, 0.6334, 0.2858, 0.6341, 0.2808, 0.6341, 0.2808, 0.6341, 0.2858, 0.6341, 0.2111, 0.6335, 0.2825, 0.6335, 0.2808, 0.6335, 0.2111, 0.6335, 0.2111, 0.6113, 0.2841, 0.6113, 0.2841, 0.6334, 0.2111, 0.6334, 0.2111, 0.6336, 0.2808, 0.6336, 0.2808, 0.6341, 0.2111, 0.6341, 0.2111, 0.6335, 0.2808, 0.6335, 0.2808, 0.6336, 0.2111, 0.6336, 0.2111, 0.6389, 0.2841, 0.6389, 0.2841, 0.6389, 0.2111, 0.6389, 0.2111, 0.5833, 0.2841, 0.5833, 0.2841, 0.5833, 0.2111, 0.5833, 0.2111, 0.5833, 0.2841, 0.5833, 0.2841, 0.5833, 0.2111, 0.5833, 0.2111, 0.6335, 0.2808, 0.6335, 0.2808, 0.6335, 0.2111, 0.6335, 0.2111, 0.6335, 0.2808, 0.6335, 0.2808, 0.6335, 0.2111, 0.6335, 0.2111, 0.6335, 0.2808, 0.6335, 0.2808, 0.6335, 0.2111, 0.6335, 0.2111, 0.6335, 0.2808, 0.6335, 0.2808, 0.6335, 0.2111, 0.6335, 0.2111, 0.6341, 0.2808, 0.6341, 0.2808, 0.6343, 0.2111, 0.6343, 0.2111, 0.6343, 0.2808, 0.6343, 0.2808, 0.6386, 0.2111, 0.6386, 0.2111, 0.6389, 0.283, 0.6389, 0.2841, 0.6389, 0.2111, 0.6389, 0.2111, 0.6667, 0.2841, 0.6667, 0.2841, 0.7277, 0.2111, 0.7277, 0.2111, 0.5, 0.2841, 0.5, 0.2841, 0.5202, 0.2111, 0.5202, 0.2111, 0.6111, 0.2841, 0.6111, 0.2841, 0.6113, 0.2111, 0.6113, 0.2111, 0.6335, 0.2808, 0.6335, 0.2808, 0.6335, 0.2111, 0.6335, 0.2111, 0.6335, 0.2808, 0.6335, 0.2808, 0.6335, 0.2111, 0.6335, 0.2111, 0.6335, 0.2808, 0.6335, 0.2808, 0.6335, 0.2111, 0.6335, 0.2111, 0.6341, 0.2808, 0.6341, 0.2808, 0.6341, 0.2111, 0.6341, 0.2111, 0.6334, 0.2841, 0.6334, 0.2825, 0.6335, 0.2111, 0.6335, 0.2111, 0.6386, 0.2808, 0.6386, 0.283, 0.6389, 0.2111, 0.6389, 0.2111, 0.5202, 0.2841, 0.5202, 0.2841, 0.5833, 0.2111, 0.5833, 0.2111, 0.7277, 0.2841, 0.7277, 0.2841, 0.75, 0.2111, 0.75, 0.375, 0.3361, 0.625, 0.3361, 0.625, 0.4091, 0.375, 0.4091, 0.2111, 0.5833, 0.2841, 0.5833, 0.2841, 0.6111, 0.2111, 0.6111, 0.2111, 0.6389, 0.2841, 0.6389, 0.2841, 0.6667, 0.2111, 0.6667, 0.2111, 0.6389, 0.2841, 0.6389, 0.2841, 0.6389, 0.2111, 0.6389, 0.2111, 0.5833, 0.2841, 0.5833, 0.2841, 0.5833, 0.2111, 0.5833])
me_cube_012.materials.append(mat_material_004)
me_cube_012.update()

# ---- objects
ob_cylinder = bpy.data.objects.new('Cylinder', me_cylinder_001)
ob_cube_011 = bpy.data.objects.new('Cube.011', me_cube_014)
ob_cube_010 = bpy.data.objects.new('Cube.010', me_cube_012)

# ---- transforms, parenting, visibility, modifiers, constraints
ob_cylinder.location = (4.985e-16, 4.824, 3.237)
ob_cylinder.scale = (0.5652, 0.5652, 0.5652)
_m = ob_cylinder.modifiers.new('Subdivision', 'SUBSURF')
_m.render_levels = 1
ob_cube_011.location = (0.0, 0.3004, 4.531)
ob_cube_011.scale = (0.3656, 3.182, 1.724)
_m = ob_cube_011.modifiers.new('Subdivision', 'SUBSURF')
_m.render_levels = 1
ob_cube_010.location = (0.0, -0.7359, 2.422)
ob_cube_010.scale = (1.994, 7.284, 0.2342)
_m = ob_cube_010.modifiers.new('Subdivision', 'SUBSURF')

# ---- collection membership
col_collection.objects.link(ob_cylinder)
col_collection.objects.link(ob_cube_011)
col_collection.objects.link(ob_cube_010)

# ---- scene / render settings (as saved in the file)
scene.frame_start = 1; scene.frame_end = 250; scene.frame_set(1)
scene.render.engine = 'BLENDER_EEVEE_NEXT'
scene.cycles.sampling_pattern = 'TABULATED_SOBOL'
scene.eevee.ray_tracing_options.trace_max_roughness = 0.0
bpy.context.view_layer.update()

# ---- added for rendering (the .blend has no active camera and no usable light): camera, sun
cam_auto = bpy.data.cameras.new('AutoCamera')
cam_auto.lens = 50.0
cam_auto.sensor_width = 36.0
cam_auto.clip_end = 1000.0
ob_auto_camera = bpy.data.objects.new('AutoCamera', cam_auto)
scene.collection.objects.link(ob_auto_camera)
ob_auto_camera.location = (15.0135, -18.7522, 15.3001)
ob_auto_camera.rotation_euler = (1.09748, -7.21219e-08, 0.694738)
scene.camera = ob_auto_camera
light_auto_sun = bpy.data.lights.new('AutoSun', 'SUN')
light_auto_sun.energy = 3.0
light_auto_sun.angle = 0.0523599
ob_auto_sun = bpy.data.objects.new('AutoSun', light_auto_sun)
scene.collection.objects.link(ob_auto_sun)
ob_auto_sun.rotation_euler = (0.872665, 0.174533, 0.523599)
bpy.context.view_layer.update()
